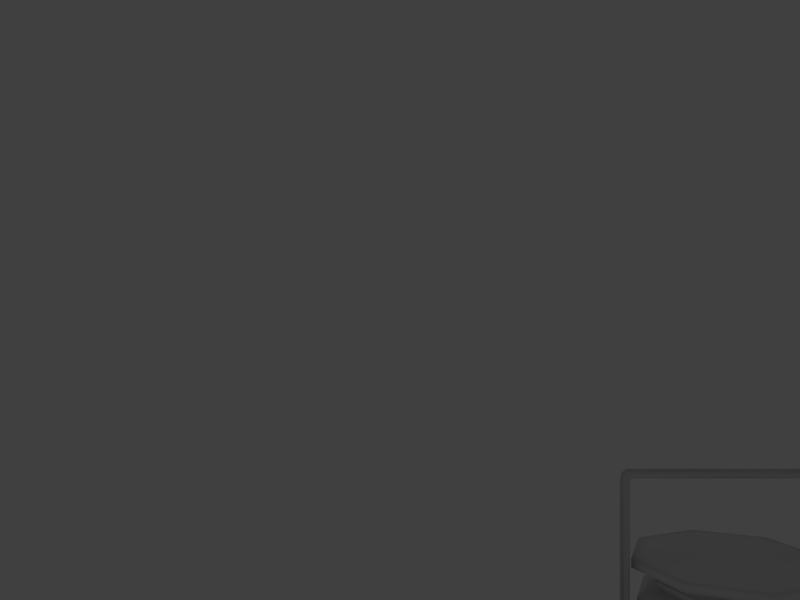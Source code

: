 # Source: v_lantern.blend  (saved by Blender 2.72.0; exported with 4.5.12 LTS)
import bpy
from mathutils import Matrix  # noqa: F401  (used for matrix-valued properties, if any)

bpy.ops.wm.read_factory_settings(use_empty=True)
scene = bpy.context.scene
scene.name = 'Hands_reference'

# ---- collections
col_collection_1 = bpy.data.collections.new('Collection 1'); scene.collection.children.link(col_collection_1)
col_collection_11 = bpy.data.collections.new('Collection 11'); scene.collection.children.link(col_collection_11)
col_collection_11.hide_render = True
col_collection_11.hide_viewport = True
col_collection_20 = bpy.data.collections.new('Collection 20'); scene.collection.children.link(col_collection_20)
col_collection_20.hide_render = True
col_collection_20.hide_viewport = True

# ---- materials (node trees are filled in below, after node groups)
mat_material = bpy.data.materials.new('Material')
mat_material.alpha_threshold = 0.0
mat_material.use_transparent_shadow = False
mat_material.preview_render_type = 'CUBE'
mat_material.roughness = 0.5
mat_material.line_color = (0.0, 0.0, 0.0, 1.0)

# ---- material node trees

# ---- world
world_world = bpy.data.worlds.new('World'); scene.world = world_world
world_world.color = (0.05088, 0.05088, 0.05088)
world_world.use_sun_shadow = False
world_world.sun_shadow_jitter_overblur = 0.0
world_world.cycles.sampling_method = 'MANUAL'
world_world.cycles.sample_map_resolution = 256

# ---- cameras
cam_camera_001 = bpy.data.cameras.new('Camera.001')
cam_camera_001.clip_end = 100.0
cam_camera_001.lens = 31.4
cam_camera_001.sensor_width = 32.0
cam_camera_001.sensor_height = 18.0
cam_camera_001.lens_unit = 'FOV'
cam_camera_001.dof.focus_distance = 0.0
cam_camera_001.dof.aperture_fstop = 128.0

# ---- lights
light_spot = bpy.data.lights.new('Spot', 'SPOT')
light_spot.transmission_factor = 0.0
light_spot.energy = 100.0
light_spot.shadow_buffer_clip_start = 0.5
light_spot.shadow_soft_size = 0.1
light_spot.shadow_maximum_resolution = 0.006
light_spot.use_absolute_resolution = True
light_spot.cycles.use_multiple_importance_sampling = False
light_lamp = bpy.data.lights.new('Lamp', 'POINT')
light_lamp.transmission_factor = 0.0
light_lamp.cutoff_distance = 30.0
light_lamp.energy = 100.0
light_lamp.shadow_buffer_clip_start = 1.001
light_lamp.shadow_soft_size = 0.1
light_lamp.shadow_maximum_resolution = 0.006
light_lamp.use_absolute_resolution = True
light_lamp.cycles.use_multiple_importance_sampling = False

# ---- meshes
me_v_lantern = bpy.data.meshes.new('v_lantern')
me_v_lantern.from_pydata([(3.652, -12.41, 4.402), (2.501, -12.46, 1.667), (7.83, 0.6497, 17.37), (7.464, -0.648, 17.37), (7.83, -0.648, 17.37), (7.464, 0.6497, 17.37), (7.663, 0.5172, 17.37), (7.663, -0.5122, 17.37), (7.83, 0.5172, 17.37), (7.83, -0.5122, 17.37), (7.83, 0.6497, 27.69), (7.464, -0.648, 27.69), (7.83, -0.648, 27.69), (7.464, 0.6497, 27.69), (7.663, 0.5172, 27.69), (7.663, -0.5122, 27.69), (7.83, 0.5172, 27.69), (7.83, -0.5122, 27.69), (7.717, 0.6497, 28.19), (7.458, -0.648, 27.89), (7.717, -0.648, 28.19), (7.458, 0.6497, 27.89), (7.599, 0.5172, 28.05), (7.599, -0.5122, 28.05), (7.717, 0.5172, 28.19), (7.717, -0.5122, 28.19), (7.315, 0.6497, 28.46), (7.315, -0.648, 28.03), (7.315, -0.648, 28.46), (7.315, 0.6497, 28.03), (7.315, 0.5172, 28.26), (7.315, -0.5122, 28.26), (7.315, 0.5172, 28.46), (7.315, -0.5122, 28.46), (6.475, 0.5969, 18.67), (6.475, -0.5969, 18.67), (6.475, -0.5969, 17.48), (6.475, 0.5969, 17.48), (7.448, 0.5969, 18.67), (7.448, -0.5969, 18.67), (7.448, -0.5969, 17.48), (7.448, 0.5969, 17.48), (6.751, -0.6294, -9.236), (7.406, -1.606, -9.961), (8.332, -1.606, -10.99), (8.986, -0.6294, -11.71), (8.986, 0.7514, -11.71), (8.332, 1.728, -10.99), (7.406, 1.728, -9.961), (6.751, 0.7514, -9.236), (8.425, -0.6294, -7.91), (9.079, -1.606, -8.635), (10.01, -1.606, -9.659), (10.66, -0.6294, -10.38), (10.66, 0.7514, -10.38), (10.01, 1.728, -9.659), (9.079, 1.728, -8.635), (8.425, 0.7514, -7.91), (8.262, -0.73, -7.73), (9.012, -1.849, -8.56), (10.07, -1.849, -9.734), (10.82, -0.73, -10.56), (10.82, 0.852, -10.56), (10.07, 1.971, -9.734), (9.012, 1.971, -8.56), (8.262, 0.852, -7.73), (8.662, -0.6543, -7.615), (9.34, -1.666, -8.365), (10.3, -1.666, -9.427), (10.98, -0.6543, -10.18), (10.98, 0.7763, -10.18), (10.3, 1.788, -9.427), (9.34, 1.788, -8.365), (8.662, 0.7763, -7.615), (9.727, -0.1268, -8.369), (9.905, -0.3924, -8.566), (10.16, -0.3924, -8.845), (10.33, -0.1268, -9.042), (10.33, 0.2488, -9.042), (10.16, 0.5145, -8.845), (9.905, 0.5145, -8.566), (9.727, 0.2488, -8.369), (4.582, -4.582, -3.391), (6.48, 5.544e-06, -3.391), (4.582, 4.582, -3.391), (4.582, -4.582, -4.407), (6.48, 5.544e-06, -4.407), (4.582, 4.582, -4.407), (5.05, -5.05, -4.407), (7.142, 6.001e-06, -4.407), (5.05, 5.05, -4.407), (4.583, -4.583, -4.999), (6.481, 5.564e-06, -4.999), (4.583, 4.583, -4.999), (3.091, -3.091, -5.321), (4.371, 4.155e-06, -5.321), (3.091, 3.091, -5.321), (3.091, -3.091, -5.795), (4.371, 4.155e-06, -5.795), (3.091, 3.091, -5.795), (3.56, -3.56, -6.709), (5.035, 4.618e-06, -6.709), (3.56, 3.56, -6.709), (3.56, -3.56, -7.521), (5.035, 4.618e-06, -7.521), (3.56, 3.56, -7.521), (7.348, -7.348, -11.02), (10.39, 8.373e-06, -11.02), (7.348, 7.348, -11.02), (5.441, 5.441, -8.643), (7.694, 6.478e-06, -8.643), (5.441, -5.441, -8.643), (7.51, -7.51, -11.02), (10.62, 8.526e-06, -11.02), (7.51, 7.51, -11.02), (7.51, -7.51, -11.26), (10.62, 8.526e-06, -11.26), (7.51, 7.51, -11.26), (7.32, -7.319, -11.26), (10.35, 8.335e-06, -11.26), (7.319, 7.32, -11.26), (7.32, -7.319, -14.71), (10.35, 8.335e-06, -14.71), (7.319, 7.32, -14.71), (8.153, -8.153, -15.58), (11.53, 9.157e-06, -15.58), (8.153, 8.153, -15.58), (8.153, -8.153, -16.25), (11.53, 9.157e-06, -16.25), (8.153, 8.153, -16.25), (6.219, 5.274e-06, -16.25), (4.215, -4.215, -3.391), (5.961, 5.186e-06, -3.391), (4.215, 4.215, -3.391), (5.73, -5.73, 13.36), (8.104, 6.721e-06, 13.36), (5.73, 5.73, 13.36), (5.73, -5.73, 13.53), (8.104, 6.721e-06, 13.53), (5.73, 5.73, 13.53), (5.063, -5.063, 14.04), (7.16, 6.083e-06, 14.04), (5.063, 5.063, 14.04), (5.063, -5.063, 16.55), (7.16, 6.083e-06, 16.55), (5.063, 5.063, 16.55), (4.78, -4.78, 19.09), (6.76, 5.819e-06, 19.09), (4.78, 4.78, 19.09), (4.304, -4.304, 19.41), (6.087, 5.357e-06, 19.41), (4.304, 4.304, 19.41), (3.713, -3.713, 19.41), (5.25, 4.799e-06, 19.41), (3.713, 3.713, 19.41), (3.713, -3.713, 19.55), (5.25, 4.799e-06, 19.55), (3.713, 3.713, 19.55), (3.449, -3.449, 19.55), (4.878, 4.538e-06, 19.55), (3.449, 3.449, 19.55), (3.449, -3.449, 20.05), (4.878, 4.538e-06, 20.05), (3.449, 3.449, 20.05), (3.833, -3.833, 20.05), (5.42, 4.916e-06, 20.05), (3.833, 3.833, 20.05), (3.833, -3.833, 20.41), (5.42, 4.916e-06, 20.41), (3.833, 3.833, 20.41), (3.21, -3.21, 21.39), (4.54, 4.337e-06, 21.39), (3.21, 3.21, 21.39), (5.076, -5.076, 21.39), (7.179, 6.123e-06, 21.39), (5.076, 5.076, 21.39), (5.076, -5.076, 22.03), (7.179, 6.123e-06, 22.03), (5.076, 5.076, 22.03), (4.341, -4.341, 22.03), (6.139, 5.436e-06, 22.03), (4.341, 4.341, 22.03), (1.593, -1.593, 22.44), (2.253, 3.925e-06, 22.44), (1.593, 1.593, 22.44), (4.123, -4.123, 13.36), (5.83, 5.017e-06, 13.36), (4.123, 4.123, 13.36), (5.219, -5.219, 10.1), (7.38, 6.135e-06, 10.1), (5.219, 5.219, 10.1), (5.219, -5.219, 10.49), (7.38, 6.135e-06, 10.49), (5.219, 5.219, 10.49), (4.993, -4.993, 10.74), (7.062, 5.93e-06, 10.74), (4.993, 4.993, 10.74), (4.993, -4.993, 11.28), (7.062, 5.93e-06, 11.28), (4.993, 4.993, 11.28), (4.057, -4.057, 12.17), (5.737, 5.102e-06, 12.17), (4.057, 4.057, 12.17), (5.062, -5.062, 10.1), (7.159, 5.977e-06, 10.1), (5.062, 5.062, 10.1), (5.134, -5.134, -2.007), (7.26, 6.099e-06, -2.007), (5.134, 5.134, -2.007), (4.261, -4.261, -2.935), (6.026, 5.241e-06, -2.935), (4.261, 4.261, -2.935), (4.139, -7.758, 4.177), (2.947, -7.814, 1.342), (8.869, -10.91, 4.298), (6.213, -11.03, -2.018), (2.549, -12.2, 7.131), (2.982, -7.541, 7.019), (6.292, -10.43, 10.63), (1.037, -12.73, 3.137), (1.578, -12.7, 4.422), (5.368, -3.856, 3.647), (4.128, -3.936, 0.2315), (3.699, -3.566, 7.267), (1.06, -12.6, 5.705), (4.801, 4.801, 16.94), (6.789, 5.838e-06, 16.94), (4.801, -4.801, 16.94), (3.093, 3.093, -5.799), (4.374, 4.157e-06, -5.799), (3.093, -3.093, -5.799), (4.265, 4.265, -2.931), (6.031, 5.245e-06, -2.931), (4.265, -4.265, -2.931), (5.067, 5.067, 9.322), (7.166, 5.985e-06, 9.322), (5.067, -5.067, 9.322), (3.828, 3.828, 20.41), (5.414, 4.912e-06, 20.41), (3.828, -3.828, 20.41), (-3.652, -12.41, 4.402), (-2.501, -12.46, 1.667), (0.0, -12.33, 0.5402), (-7.83, 0.6497, 17.37), (-7.464, -0.648, 17.37), (-7.83, -0.648, 17.37), (-7.464, 0.6497, 17.37), (-7.663, 0.5172, 17.37), (-7.663, -0.5122, 17.37), (-7.83, 0.5172, 17.37), (-7.83, -0.5122, 17.37), (-7.83, 0.6497, 27.69), (-7.464, -0.648, 27.69), (-7.83, -0.648, 27.69), (-7.464, 0.6497, 27.69), (-7.663, 0.5172, 27.69), (-7.663, -0.5122, 27.69), (-7.83, 0.5172, 27.69), (-7.83, -0.5122, 27.69), (-7.717, 0.6497, 28.19), (-7.458, -0.648, 27.89), (-7.717, -0.648, 28.19), (-7.458, 0.6497, 27.89), (-7.599, 0.5172, 28.05), (-7.599, -0.5122, 28.05), (-7.717, 0.5172, 28.19), (-7.717, -0.5122, 28.19), (-7.315, 0.6497, 28.46), (-7.315, -0.648, 28.03), (-7.315, -0.648, 28.46), (-7.315, 0.6497, 28.03), (-7.315, 0.5172, 28.26), (-7.315, -0.5122, 28.26), (-7.315, 0.5172, 28.46), (-7.315, -0.5122, 28.46), (-6.475, 0.5969, 18.67), (-6.475, -0.5969, 18.67), (-6.475, -0.5969, 17.48), (-6.475, 0.5969, 17.48), (-7.448, 0.5969, 18.67), (-7.448, -0.5969, 18.67), (-7.448, -0.5969, 17.48), (-7.448, 0.5969, 17.48), (-4.582, -4.582, -3.391), (-6.48, 5.544e-06, -3.391), (-4.582, 4.582, -3.391), (-4.582, -4.582, -4.407), (-6.48, 5.544e-06, -4.407), (-4.582, 4.582, -4.407), (-5.05, -5.05, -4.407), (-7.142, 6.001e-06, -4.407), (-5.05, 5.05, -4.407), (-4.583, -4.583, -4.999), (-6.481, 5.564e-06, -4.999), (-4.583, 4.583, -4.999), (-3.091, -3.091, -5.321), (-4.371, 4.155e-06, -5.321), (-3.091, 3.091, -5.321), (-3.091, -3.091, -5.795), (-4.371, 4.155e-06, -5.795), (-3.091, 3.091, -5.795), (-3.56, -3.56, -6.709), (-5.035, 4.618e-06, -6.709), (-3.56, 3.56, -6.709), (-3.56, -3.56, -7.521), (-5.035, 4.618e-06, -7.521), (-3.56, 3.56, -7.521), (-7.348, -7.348, -11.02), (-10.39, 8.373e-06, -11.02), (-7.348, 7.348, -11.02), (-5.441, 5.441, -8.643), (-7.694, 6.478e-06, -8.643), (-5.441, -5.441, -8.643), (-7.51, -7.51, -11.02), (-10.62, 8.526e-06, -11.02), (-7.51, 7.51, -11.02), (-7.51, -7.51, -11.26), (-10.62, 8.526e-06, -11.26), (-7.51, 7.51, -11.26), (-7.32, -7.319, -11.26), (-10.35, 8.335e-06, -11.26), (-7.319, 7.32, -11.26), (-7.32, -7.319, -14.71), (-10.35, 8.335e-06, -14.71), (-7.319, 7.32, -14.71), (-8.153, -8.153, -15.58), (-11.53, 9.157e-06, -15.58), (-8.153, 8.153, -15.58), (-8.153, -8.153, -16.25), (-11.53, 9.157e-06, -16.25), (-8.153, 8.153, -16.25), (-6.219, 5.274e-06, -16.25), (-4.215, -4.215, -3.391), (-5.961, 5.186e-06, -3.391), (-4.215, 4.215, -3.391), (-5.73, -5.73, 13.36), (-8.104, 6.721e-06, 13.36), (-5.73, 5.73, 13.36), (-5.73, -5.73, 13.53), (-8.104, 6.721e-06, 13.53), (-5.73, 5.73, 13.53), (-5.063, -5.063, 14.04), (-7.16, 6.083e-06, 14.04), (-5.063, 5.063, 14.04), (-5.063, -5.063, 16.55), (-7.16, 6.083e-06, 16.55), (-5.063, 5.063, 16.55), (-4.78, -4.78, 19.09), (-6.76, 5.819e-06, 19.09), (-4.78, 4.78, 19.09), (-4.304, -4.304, 19.41), (-6.087, 5.357e-06, 19.41), (-4.304, 4.304, 19.41), (-3.713, -3.713, 19.41), (-5.25, 4.799e-06, 19.41), (-3.713, 3.713, 19.41), (-3.713, -3.713, 19.55), (-5.25, 4.799e-06, 19.55), (-3.713, 3.713, 19.55), (-3.449, -3.449, 19.55), (-4.878, 4.538e-06, 19.55), (-3.449, 3.449, 19.55), (-3.449, -3.449, 20.05), (-4.878, 4.538e-06, 20.05), (-3.449, 3.449, 20.05), (-3.833, -3.833, 20.05), (-5.42, 4.916e-06, 20.05), (-3.833, 3.833, 20.05), (-3.833, -3.833, 20.41), (-5.42, 4.916e-06, 20.41), (-3.833, 3.833, 20.41), (-3.21, -3.21, 21.39), (-4.54, 4.337e-06, 21.39), (-3.21, 3.21, 21.39), (-5.076, -5.076, 21.39), (-7.179, 6.123e-06, 21.39), (-5.076, 5.076, 21.39), (-5.076, -5.076, 22.03), (-7.179, 6.123e-06, 22.03), (-5.076, 5.076, 22.03), (-4.341, -4.341, 22.03), (-6.139, 5.436e-06, 22.03), (-4.341, 4.341, 22.03), (-1.593, -1.593, 22.44), (-2.253, 3.925e-06, 22.44), (-1.593, 1.593, 22.44), (-4.123, -4.123, 13.36), (-5.83, 5.017e-06, 13.36), (-4.123, 4.123, 13.36), (-5.219, -5.219, 10.1), (-7.38, 6.135e-06, 10.1), (-5.219, 5.219, 10.1), (-5.219, -5.219, 10.49), (-7.38, 6.135e-06, 10.49), (-5.219, 5.219, 10.49), (-4.993, -4.993, 10.74), (-7.062, 5.93e-06, 10.74), (-4.993, 4.993, 10.74), (-4.993, -4.993, 11.28), (-7.062, 5.93e-06, 11.28), (-4.993, 4.993, 11.28), (-4.057, -4.057, 12.17), (-5.737, 5.102e-06, 12.17), (-4.057, 4.057, 12.17), (-5.062, -5.062, 10.1), (-7.159, 5.977e-06, 10.1), (-5.062, 5.062, 10.1), (-5.134, -5.134, -2.007), (-7.26, 6.099e-06, -2.007), (-5.134, 5.134, -2.007), (-4.261, -4.261, -2.935), (-6.026, 5.241e-06, -2.935), (-4.261, 4.261, -2.935), (-4.139, -7.758, 4.177), (-2.947, -7.814, 1.342), (0.0, -7.675, 0.1743), (-8.869, -10.91, 4.298), (-6.213, -11.03, -2.018), (0.0, -10.72, -4.618), (0.0, -11.96, 8.261), (-2.549, -12.2, 7.131), (0.0, -12.49, 6.235), (0.0, -7.29, 8.203), (0.0, -9.867, 13.27), (0.0, -12.66, 2.608), (-2.982, -7.541, 7.019), (-6.292, -10.43, 10.63), (-1.037, -12.73, 3.137), (-1.578, -12.7, 4.422), (-5.368, -3.856, 3.647), (-4.128, -3.936, 0.2315), (0.0, -3.76, -0.9786), (0.0, -3.237, 8.971), (-3.699, -3.566, 7.267), (-1.06, -12.6, 5.705), (0.0, -12.58, 4.421), (0.0, 6.48, -3.391), (0.0, -6.48, -3.391), (0.0, 6.48, -4.407), (0.0, -6.48, -4.407), (0.0, 7.142, -4.407), (0.0, -7.142, -4.407), (0.0, 6.481, -4.999), (0.0, -6.481, -4.999), (0.0, 4.371, -5.321), (0.0, -4.371, -5.321), (0.0, 4.371, -5.795), (0.0, -4.371, -5.795), (0.0, 5.035, -6.709), (0.0, -5.035, -6.709), (0.0, 5.035, -7.521), (0.0, -5.035, -7.521), (0.0, 10.39, -11.02), (0.0, -10.39, -11.02), (0.0, 7.694, -8.643), (0.0, -7.694, -8.643), (0.0, 10.62, -11.02), (0.0, -10.62, -11.02), (0.0, 10.62, -11.26), (0.0, -10.62, -11.26), (0.0, 10.35, -11.26), (0.0, -10.35, -11.26), (0.0, 10.35, -14.71), (0.0, -10.35, -14.71), (0.0, 11.53, -15.58), (0.0, -11.53, -15.58), (0.0, 11.53, -16.25), (0.0, -11.53, -16.25), (0.0, -1.099e-06, -16.25), (0.0, 5.961, -3.391), (0.0, -5.961, -3.391), (0.0, 8.104, 13.36), (0.0, -8.104, 13.36), (0.0, 8.104, 13.53), (0.0, -8.104, 13.53), (0.0, 7.16, 14.04), (0.0, -7.16, 14.04), (0.0, 7.16, 16.55), (0.0, -7.16, 16.55), (0.0, 6.76, 19.09), (0.0, -6.76, 19.09), (0.0, 6.087, 19.41), (0.0, -6.087, 19.41), (0.0, 5.25, 19.41), (0.0, -5.25, 19.41), (0.0, 5.25, 19.55), (0.0, -5.25, 19.55), (0.0, 4.878, 19.55), (0.0, -4.878, 19.55), (0.0, 4.878, 20.05), (0.0, -4.878, 20.05), (0.0, 5.42, 20.05), (0.0, -5.42, 20.05), (0.0, 5.42, 20.41), (0.0, -5.42, 20.41), (0.0, 4.54, 21.39), (0.0, -4.54, 21.39), (0.0, 7.179, 21.39), (0.0, -7.179, 21.39), (0.0, 7.179, 22.03), (0.0, -7.179, 22.03), (0.0, 6.139, 22.03), (0.0, -6.139, 22.03), (-3.384e-08, 2.253, 22.44), (-3.384e-08, -2.253, 22.44), (0.0, 5.83, 13.36), (0.0, -5.83, 13.36), (0.0, 7.38, 10.1), (0.0, -7.38, 10.1), (0.0, 7.38, 10.49), (0.0, -7.38, 10.49), (0.0, 7.062, 10.74), (0.0, -7.062, 10.74), (0.0, 7.062, 11.28), (0.0, -7.062, 11.28), (0.0, 5.737, 12.17), (0.0, -5.737, 12.17), (0.0, 7.159, 10.1), (0.0, -7.159, 10.1), (0.0, 1.177e-06, 12.15), (0.0, 7.26, -2.007), (0.0, -7.26, -2.007), (0.0, 6.026, -2.935), (0.0, -6.026, -2.935), (0.0, 0.5172, 28.26), (0.0, -0.5122, 28.26), (0.0, -0.5122, 28.46), (0.0, -0.648, 28.46), (0.0, -0.648, 28.03), (0.0, 0.5172, 28.46), (0.0, 0.6497, 28.46), (0.0, 0.6497, 28.03), (-4.801, 4.801, 16.94), (-6.789, 5.838e-06, 16.94), (-4.801, -4.801, 16.94), (0.0, 6.789, 16.94), (0.0, -6.789, 16.94), (0.0, 4.374, -5.799), (-3.093, 3.093, -5.799), (-4.374, 4.157e-06, -5.799), (-3.093, -3.093, -5.799), (0.0, -4.374, -5.799), (-4.265, 4.265, -2.931), (-6.031, 5.245e-06, -2.931), (-4.265, -4.265, -2.931), (0.0, -6.031, -2.931), (0.0, 6.031, -2.931), (-5.067, 5.067, 9.322), (-7.166, 5.985e-06, 9.322), (0.0, 7.166, 9.322), (-5.067, -5.067, 9.322), (0.0, -7.166, 9.322), (0.0, 5.414, 20.41), (-3.828, 3.828, 20.41), (-5.414, 4.912e-06, 20.41), (-3.828, -3.828, 20.41), (0.0, -5.414, 20.41)], [], [(90, 93, 442, 440), (1, 215, 214, 0), (3, 5, 6, 7), (21, 18, 10, 13), (23, 15, 14, 22), (24, 32, 30, 22), (27, 28, 527, 528), (438, 436, 84, 87), (25, 33, 28, 20), (188, 189, 192, 191), (26, 29, 531, 530), (32, 24, 18, 26), (29, 26, 18, 21), (509, 193, 190, 507), (210, 132, 133, 211), (29, 27, 528, 531), (7, 9, 4, 3), (40, 41, 38, 39), (191, 510, 508, 188), (506, 185, 134, 472), (130, 129, 128), (127, 124, 465, 467), (186, 187, 136, 135), (525, 526, 33, 31), (460, 120, 123, 462), (59, 58, 50, 51), (205, 517, 507, 190), (65, 64, 56, 57), (486, 155, 158, 488), (155, 486, 484, 152), (53, 54, 62, 61), (118, 115, 459, 461), (78, 79, 81), (187, 202, 515, 505), (198, 195, 196, 199), (466, 464, 126, 129), (228, 102, 448, 537), (89, 92, 93, 90), (438, 87, 90, 440), (86, 85, 88, 89), (90, 87, 86, 89), (232, 233, 209, 210), (148, 479, 481, 151), (88, 441, 443, 91), (88, 91, 92, 89), (446, 444, 96, 99), (461, 463, 121, 118), (125, 128, 129, 126), (456, 452, 108, 114), (94, 97, 98, 95), (118, 121, 122, 119), (518, 203, 188, 508), (150, 151, 154, 153), (229, 230, 100, 101), (451, 455, 111, 103), (123, 120, 119, 122), (107, 110, 111, 106), (181, 501, 503, 184), (108, 109, 110, 107), (489, 491, 166, 163), (23, 25, 17, 15), (552, 237, 169, 493), (498, 173, 176, 500), (104, 103, 111, 110), (210, 209, 131, 132), (453, 457, 112, 106), (92, 91, 94, 95), (467, 468, 130, 127), (82, 131, 470, 437), (154, 483, 485, 157), (199, 513, 515, 202), (52, 53, 61, 60), (116, 119, 120, 117), (96, 444, 442, 93), (171, 238, 237, 172), (1, 219, 424, 242), (198, 201, 200, 197), (458, 456, 114, 117), (116, 113, 112, 115), (129, 130, 468, 466), (131, 82, 83, 132), (524, 525, 31, 30), (135, 136, 139, 138), (545, 523, 209, 233), (20, 19, 11, 12), (127, 130, 128), (184, 183, 180, 181), (58, 59, 67, 66), (88, 85, 439, 441), (185, 200, 201, 186), (482, 149, 152, 484), (237, 238, 168, 169), (146, 147, 150, 149), (483, 154, 151, 481), (231, 211, 522, 546), (151, 150, 147, 148), (471, 136, 187, 505), (11, 19, 21, 13), (50, 58, 65, 57), (487, 160, 157, 485), (100, 230, 541, 449), (203, 204, 189, 188), (480, 146, 149, 482), (141, 140, 137, 138), (492, 490, 161, 164), (238, 239, 167, 168), (234, 205, 204, 235), (197, 514, 512, 194), (500, 176, 179, 502), (177, 176, 173, 174), (182, 504, 502, 179), (182, 179, 180, 183), (185, 186, 135, 134), (140, 476, 474, 137), (113, 114, 108, 107), (106, 112, 113, 107), (194, 512, 510, 191), (119, 116, 115, 118), (194, 195, 198, 197), (212, 221, 223, 217), (54, 55, 63, 62), (511, 196, 193, 509), (215, 213, 212, 214), (232, 210, 211, 231), (418, 415, 213, 215), (218, 217, 422, 423), (74, 75, 76), (530, 529, 32, 26), (178, 175, 497, 499), (549, 517, 205, 234), (242, 418, 215, 1), (91, 443, 445, 94), (117, 114, 113, 116), (115, 112, 457, 459), (190, 193, 192, 189), (162, 163, 166, 165), (97, 94, 445, 447), (22, 30, 31, 23), (19, 27, 29, 21), (131, 209, 523, 470), (138, 139, 142, 141), (17, 25, 20, 12), (230, 97, 447, 541), (99, 96, 95, 98), (105, 104, 110, 109), (475, 142, 139, 473), (137, 134, 135, 138), (55, 56, 64, 63), (133, 469, 522, 211), (192, 195, 194, 191), (423, 419, 216, 218), (85, 82, 437, 439), (526, 527, 28, 33), (78, 81, 74, 77), (139, 136, 471, 473), (153, 154, 157, 156), (59, 60, 68, 67), (159, 158, 155, 156), (196, 195, 192, 193), (149, 150, 153, 152), (84, 133, 132, 83), (161, 162, 165, 164), (153, 156, 155, 152), (174, 175, 178, 177), (60, 59, 51, 52), (134, 137, 474, 472), (105, 109, 454, 450), (24, 16, 10, 18), (133, 84, 436, 469), (93, 92, 95, 96), (157, 160, 159, 156), (551, 236, 203, 518), (513, 199, 196, 511), (82, 85, 86, 83), (432, 422, 217, 223), (222, 213, 415, 431), (213, 222, 221, 212), (219, 1, 0, 220), (419, 421, 224, 216), (220, 0, 216, 224), (220, 224, 421, 435), (216, 0, 214, 218), (79, 80, 81), (77, 74, 76), (219, 220, 435, 424), (460, 458, 117, 120), (60, 61, 69, 68), (174, 171, 172, 175), (146, 227, 226, 147), (69, 77, 76, 68), (455, 453, 106, 111), (202, 201, 198, 199), (66, 74, 81, 73), (214, 212, 217, 218), (200, 185, 506, 516), (478, 476, 140, 143), (128, 125, 124, 127), (64, 65, 73, 72), (67, 75, 74, 66), (63, 64, 72, 71), (178, 499, 501, 181), (173, 170, 171, 174), (175, 172, 495, 497), (200, 516, 514, 197), (68, 76, 75, 67), (452, 454, 109, 108), (99, 98, 229, 228), (99, 228, 537, 446), (98, 97, 230, 229), (87, 84, 83, 86), (228, 229, 101, 102), (207, 206, 233, 232), (521, 545, 233, 206), (208, 231, 546, 520), (207, 232, 231, 208), (203, 236, 235, 204), (202, 187, 186, 201), (2, 8, 6, 5), (30, 32, 529, 524), (255, 257, 249, 247), (28, 27, 19, 20), (258, 256, 248, 250), (556, 239, 170, 496), (170, 239, 238, 171), (494, 167, 239, 556), (143, 140, 141, 144), (145, 142, 475, 477), (144, 141, 142, 145), (227, 536, 478, 143), (226, 227, 143, 144), (225, 226, 144, 145), (145, 477, 535, 225), (463, 465, 124, 121), (121, 124, 125, 122), (123, 126, 464, 462), (100, 449, 451, 103), (448, 102, 105, 450), (104, 101, 100, 103), (105, 102, 101, 104), (208, 234, 235, 207), (520, 549, 234, 208), (521, 206, 236, 551), (31, 33, 25, 23), (15, 7, 6, 14), (16, 24, 22, 14), (13, 5, 3, 11), (12, 4, 9, 17), (16, 8, 2, 10), (10, 2, 5, 13), (3, 4, 12, 11), (40, 36, 37, 41), (40, 39, 35, 36), (34, 35, 39, 38), (37, 34, 38, 41), (181, 180, 177, 178), (180, 179, 176, 177), (496, 170, 173, 498), (236, 206, 207, 235), (77, 69, 70, 78), (79, 71, 72, 80), (80, 72, 73, 81), (78, 70, 71, 79), (70, 69, 61, 62), (71, 70, 62, 63), (73, 65, 58, 66), (54, 53, 45, 46), (51, 50, 42, 43), (50, 57, 49, 42), (47, 48, 56, 55), (48, 49, 57, 56), (43, 44, 52, 51), (46, 47, 55, 54), (44, 45, 53, 52), (480, 536, 227, 146), (147, 226, 225, 148), (148, 225, 535, 479), (172, 237, 552, 495), (158, 159, 162, 161), (160, 487, 489, 163), (162, 159, 160, 163), (490, 488, 158, 161), (169, 166, 491, 493), (169, 168, 165, 166), (168, 167, 164, 165), (167, 494, 492, 164), (122, 125, 126, 123), (204, 205, 190, 189), (291, 440, 442, 294), (241, 240, 416, 417), (244, 248, 247, 246), (254, 251, 259, 262), (264, 263, 255, 256), (265, 263, 271, 273), (528, 527, 269, 268), (438, 288, 285, 436), (266, 261, 269, 274), (389, 392, 393, 390), (267, 530, 531, 270), (273, 267, 259, 265), (262, 259, 267, 270), (509, 507, 391, 394), (411, 412, 334, 333), (270, 531, 528, 268), (244, 245, 250, 248), (281, 280, 279, 282), (392, 389, 508, 510), (506, 472, 335, 386), (331, 329, 330), (328, 467, 465, 325), (387, 336, 337, 388), (272, 274, 526, 525), (460, 462, 324, 321), (406, 391, 507, 517), (486, 488, 359, 356), (356, 353, 484, 486), (319, 461, 459, 316), (388, 505, 515, 403), (399, 400, 397, 396), (466, 330, 327, 464), (538, 537, 448, 303), (290, 291, 294, 293), (438, 440, 291, 288), (287, 290, 289, 286), (291, 290, 287, 288), (543, 411, 410, 544), (349, 352, 481, 479), (289, 292, 443, 441), (289, 290, 293, 292), (446, 300, 297, 444), (461, 319, 322, 463), (326, 327, 330, 329), (456, 315, 309, 452), (295, 296, 299, 298), (319, 320, 323, 322), (518, 508, 389, 404), (351, 354, 355, 352), (539, 302, 301, 540), (451, 304, 312, 455), (324, 323, 320, 321), (308, 307, 312, 311), (382, 385, 503, 501), (309, 308, 311, 310), (489, 364, 367, 491), (256, 258, 266, 264), (552, 493, 370, 553), (498, 500, 377, 374), (305, 311, 312, 304), (411, 333, 332, 410), (453, 307, 313, 457), (293, 296, 295, 292), (467, 328, 331, 468), (283, 437, 470, 332), (355, 358, 485, 483), (400, 403, 515, 513), (317, 318, 321, 320), (297, 294, 442, 444), (372, 373, 553, 554), (241, 242, 424, 427), (399, 398, 401, 402), (458, 318, 315, 456), (317, 316, 313, 314), (330, 466, 468, 331), (332, 333, 284, 283), (524, 271, 272, 525), (336, 339, 340, 337), (545, 544, 410, 523), (253, 252, 260, 261), (328, 329, 331), (385, 382, 381, 384), (289, 441, 439, 286), (386, 387, 402, 401), (482, 484, 353, 350), (553, 370, 369, 554), (347, 350, 351, 348), (483, 481, 352, 355), (542, 546, 522, 412), (352, 349, 348, 351), (471, 505, 388, 337), (252, 254, 262, 260), (487, 485, 358, 361), (301, 449, 541, 540), (404, 389, 390, 405), (480, 482, 350, 347), (342, 339, 338, 341), (492, 365, 362, 490), (554, 369, 368, 555), (547, 548, 405, 406), (398, 395, 512, 514), (500, 502, 380, 377), (378, 375, 374, 377), (184, 503, 385, 183), (383, 380, 502, 504), (383, 384, 381, 380), (386, 335, 336, 387), (341, 338, 474, 476), (314, 308, 309, 315), (182, 384, 383, 504), (307, 308, 314, 313), (395, 392, 510, 512), (320, 319, 316, 317), (395, 398, 399, 396), (413, 425, 433, 429), (511, 509, 394, 397), (417, 416, 413, 414), (543, 542, 412, 411), (418, 417, 414, 415), (426, 423, 422, 425), (530, 267, 273, 529), (379, 499, 497, 376), (549, 547, 406, 517), (242, 241, 417, 418), (292, 295, 445, 443), (318, 317, 314, 315), (316, 459, 457, 313), (391, 390, 393, 394), (363, 366, 367, 364), (298, 447, 445, 295), (263, 264, 272, 271), (260, 262, 270, 268), (332, 470, 523, 410), (339, 342, 343, 340), (258, 253, 261, 266), (540, 541, 447, 298), (300, 299, 296, 297), (306, 310, 311, 305), (9, 7, 15, 17), (475, 473, 340, 343), (338, 339, 336, 335), (334, 412, 522, 469), (393, 392, 395, 396), (423, 426, 420, 419), (286, 439, 437, 283), (526, 274, 269, 527), (340, 473, 471, 337), (354, 357, 358, 355), (360, 357, 356, 359), (397, 394, 393, 396), (350, 353, 354, 351), (285, 284, 333, 334), (362, 365, 366, 363), (354, 353, 356, 357), (375, 378, 379, 376), (183, 385, 384, 182), (335, 472, 474, 338), (306, 450, 454, 310), (265, 259, 251, 257), (334, 469, 436, 285), (294, 297, 296, 293), (358, 357, 360, 361), (551, 518, 404, 550), (513, 511, 397, 400), (283, 284, 287, 286), (432, 433, 425, 422), (430, 431, 415, 414), (414, 413, 429, 430), (427, 428, 240, 241), (419, 420, 434, 421), (428, 434, 420, 240), (428, 435, 421, 434), (420, 426, 416, 240), (427, 424, 435, 428), (460, 321, 318, 458), (375, 376, 373, 372), (347, 348, 533, 534), (455, 312, 307, 453), (403, 400, 399, 402), (416, 426, 425, 413), (401, 516, 506, 386), (478, 344, 341, 476), (329, 328, 325, 326), (379, 382, 501, 499), (374, 375, 372, 371), (376, 497, 495, 373), (401, 398, 514, 516), (452, 309, 310, 454), (300, 538, 539, 299), (300, 446, 537, 538), (299, 539, 540, 298), (288, 287, 284, 285), (538, 303, 302, 539), (408, 543, 544, 407), (521, 407, 544, 545), (409, 520, 546, 542), (408, 409, 542, 543), (404, 405, 548, 550), (403, 402, 387, 388), (243, 246, 247, 249), (6, 8, 16, 14), (524, 529, 273, 271), (261, 260, 268, 269), (556, 496, 371, 555), (371, 372, 554, 555), (494, 556, 555, 368), (344, 345, 342, 341), (346, 477, 475, 343), (345, 346, 343, 342), (534, 344, 478, 536), (533, 345, 344, 534), (532, 346, 345, 533), (346, 532, 535, 477), (463, 322, 325, 465), (322, 323, 326, 325), (324, 462, 464, 327), (301, 304, 451, 449), (448, 450, 306, 303), (305, 304, 301, 302), (306, 305, 302, 303), (409, 408, 548, 547), (520, 409, 547, 549), (521, 551, 550, 407), (264, 266, 274, 272), (256, 255, 247, 248), (257, 255, 263, 265), (254, 252, 244, 246), (253, 258, 250, 245), (257, 251, 243, 249), (251, 254, 246, 243), (252, 253, 245, 244), (281, 282, 278, 277), (281, 277, 276, 280), (275, 279, 280, 276), (278, 282, 279, 275), (382, 379, 378, 381), (381, 378, 377, 380), (496, 498, 374, 371), (550, 548, 408, 407), (480, 347, 534, 536), (348, 349, 532, 533), (349, 479, 535, 532), (373, 495, 552, 553), (359, 362, 363, 360), (361, 364, 489, 487), (363, 364, 361, 360), (490, 362, 359, 488), (370, 493, 491, 367), (370, 367, 366, 369), (369, 366, 365, 368), (368, 365, 492, 494), (323, 324, 327, 326), (405, 390, 391, 406)])
me_v_lantern.polygons.foreach_set('use_smooth', [True] * 540)
_uv = me_v_lantern.uv_layers.new(name='UVMap')
_uv.uv.foreach_set('vector', [0.2408, 0.2718, 0.2408, 0.2577, 0.3007, 0.2577, 0.3007, 0.2718, 0.6966, 0.683, 0.8183, 0.6339, 0.8183, 0.8041, 0.6972, 0.7534, 0.3732, 0.02243, 0.5784, 0.02243, 0.5577, 0.04597, 0.3899, 0.04597, 0.9746, 0.2824, 0.9636, 0.2855, 0.9636, 0.273, 0.9746, 0.2755, 0.9261, 0.2834, 0.9261, 0.2731, 0.9545, 0.2735, 0.9545, 0.2842, 0.9592, 0.2855, 0.9592, 0.2956, 0.9545, 0.2939, 0.9545, 0.2842, 0.9061, 0.289, 0.9166, 0.295, 0.9166, 0.4804, 0.9061, 0.4804, 0.3007, 0.2814, 0.3007, 0.2962, 0.2408, 0.2962, 0.2408, 0.2814, 0.9214, 0.2847, 0.9214, 0.295, 0.9166, 0.295, 0.9166, 0.2849, 0.1095, 0.5067, 0.1788, 0.5067, 0.1788, 0.5129, 0.1095, 0.5129, 0.9636, 0.2956, 0.9746, 0.2896, 0.9746, 0.4801, 0.9636, 0.4801, 0.9592, 0.2956, 0.9592, 0.2855, 0.9636, 0.2855, 0.9636, 0.2956, 0.9746, 0.2896, 0.9636, 0.2956, 0.9636, 0.2855, 0.9746, 0.2824, 0.3007, 0.5129, 0.2408, 0.5129, 0.2408, 0.5067, 0.3007, 0.5067, 0.1788, 0.3111, 0.1788, 0.3041, 0.2408, 0.3041, 0.2408, 0.3111, 0.5403, 0.1135, 0.5403, 0.1338, 0.4817, 0.1338, 0.4817, 0.1135, 0.3899, 0.04597, 0.3899, 0.07629, 0.3732, 0.07629, 0.3732, 0.02243, 0.0304, 0.9582, 0.0304, 0.9239, 0.06559, 0.9243, 0.06405, 0.9585, 0.1095, 0.5129, 0.04127, 0.5129, 0.04127, 0.5067, 0.1095, 0.5067, 0.04127, 0.5692, 0.1095, 0.5692, 0.1095, 0.6035, 0.04127, 0.6035, 0.813, 0.4283, 0.8552, 0.3698, 0.8552, 0.4458, 0.1095, 0.01153, 0.1095, 0.02307, 0.04127, 0.02384, 0.04127, 0.01153, 0.1788, 0.5692, 0.2408, 0.5692, 0.2408, 0.6035, 0.1788, 0.6035, 0.9261, 0.4804, 0.9214, 0.4804, 0.9214, 0.295, 0.9261, 0.2932, 0.3007, 0.0804, 0.2408, 0.0804, 0.2408, 0.03923, 0.3007, 0.03923, 0.6683, 0.06735, 0.6104, 0.06735, 0.6104, 0.0495, 0.6683, 0.0516, 0.2408, 0.5035, 0.3007, 0.5035, 0.3007, 0.5067, 0.2408, 0.5067, 0.6683, 0.06731, 0.7356, 0.06731, 0.7356, 0.0518, 0.6683, 0.0518, 0.04127, 0.717, 0.1095, 0.717, 0.1095, 0.7232, 0.04127, 0.7234, 0.1095, 0.717, 0.04127, 0.717, 0.04127, 0.715, 0.1095, 0.715, 0.803, 0.0516, 0.8616, 0.05371, 0.8616, 0.06735, 0.803, 0.06735, 0.1095, 0.0804, 0.1095, 0.08425, 0.04127, 0.08425, 0.04127, 0.0804, 0.7383, 0.1715, 0.7507, 0.1838, 0.7385, 0.2135, 0.2408, 0.5692, 0.2408, 0.5516, 0.3007, 0.5516, 0.3007, 0.5692, 0.1788, 0.5275, 0.1788, 0.5186, 0.2408, 0.5186, 0.2408, 0.5275, 0.3007, 0.01153, 0.3007, 0.0223, 0.2408, 0.02307, 0.2408, 0.01153, 0.2408, 0.2098, 0.2408, 0.193, 0.3007, 0.193, 0.3007, 0.2098, 0.1788, 0.2718, 0.1788, 0.2577, 0.2408, 0.2577, 0.2408, 0.2718, 0.3007, 0.2814, 0.2408, 0.2814, 0.2408, 0.2718, 0.3007, 0.2718, 0.1788, 0.2814, 0.1095, 0.2814, 0.1095, 0.2718, 0.1788, 0.2718, 0.2408, 0.2718, 0.2408, 0.2814, 0.1788, 0.2814, 0.1788, 0.2718, 0.1788, 0.3218, 0.1095, 0.3218, 0.1095, 0.3111, 0.1788, 0.3111, 0.2408, 0.6858, 0.3007, 0.6858, 0.3007, 0.7041, 0.2408, 0.7041, 0.1095, 0.2718, 0.04127, 0.2718, 0.04127, 0.2577, 0.1095, 0.2577, 0.1095, 0.2718, 0.1095, 0.2577, 0.1788, 0.2577, 0.1788, 0.2718, 0.3007, 0.2148, 0.3007, 0.2238, 0.2408, 0.2238, 0.2408, 0.2148, 0.04127, 0.0804, 0.04127, 0.03923, 0.1095, 0.03923, 0.1095, 0.0804, 0.1788, 0.02307, 0.1788, 0.01153, 0.2408, 0.01153, 0.2408, 0.02307, 0.3007, 0.08797, 0.3007, 0.09102, 0.2408, 0.09102, 0.2408, 0.08797, 0.1095, 0.2238, 0.1095, 0.2148, 0.1788, 0.2148, 0.1788, 0.2238, 0.1095, 0.0804, 0.1095, 0.03923, 0.1788, 0.03923, 0.1788, 0.0804, 0.04127, 0.5035, 0.1095, 0.5035, 0.1095, 0.5067, 0.04127, 0.5067, 0.1788, 0.7041, 0.2408, 0.7041, 0.2408, 0.715, 0.1788, 0.715, 0.1788, 0.2098, 0.1095, 0.2098, 0.1095, 0.193, 0.1788, 0.193, 0.04127, 0.1839, 0.04127, 0.1377, 0.1095, 0.1377, 0.1095, 0.1839, 0.2408, 0.03923, 0.2408, 0.0804, 0.1788, 0.0804, 0.1788, 0.03923, 0.1788, 0.09102, 0.1788, 0.1377, 0.1095, 0.1377, 0.1095, 0.09102, 0.6082, 0.3893, 0.5413, 0.4562, 0.5113, 0.3837, 0.5357, 0.3593, 0.2408, 0.09102, 0.2408, 0.1377, 0.1788, 0.1377, 0.1788, 0.09102, 0.3007, 0.7279, 0.3007, 0.739, 0.2408, 0.7395, 0.2408, 0.7279, 0.9261, 0.2834, 0.9214, 0.2847, 0.9214, 0.2725, 0.9261, 0.2731, 0.3007, 0.749, 0.2408, 0.749, 0.2408, 0.7432, 0.3007, 0.7429, 0.04127, 0.7806, 0.1095, 0.7841, 0.1095, 0.7979, 0.04127, 0.7979, 0.1788, 0.1839, 0.1095, 0.1839, 0.1095, 0.1377, 0.1788, 0.1377, 0.1788, 0.3111, 0.1095, 0.3111, 0.1095, 0.3041, 0.1788, 0.3041, 0.04127, 0.09102, 0.04127, 0.08797, 0.1095, 0.08797, 0.1095, 0.09102, 0.1788, 0.2577, 0.1095, 0.2577, 0.1095, 0.2238, 0.1788, 0.2238, 0.7255, 0.4996, 0.7635, 0.4078, 0.813, 0.4283, 0.8015, 0.4996, 0.1095, 0.2962, 0.1095, 0.3041, 0.04127, 0.3041, 0.04127, 0.2962, 0.2408, 0.715, 0.3007, 0.715, 0.3007, 0.717, 0.2408, 0.717, 0.2408, 0.5275, 0.3007, 0.5275, 0.3007, 0.5516, 0.2408, 0.5516, 0.7356, 0.0516, 0.803, 0.0516, 0.803, 0.06735, 0.7356, 0.06735, 0.1788, 0.08425, 0.1788, 0.0804, 0.2408, 0.0804, 0.2408, 0.08425, 0.2408, 0.2238, 0.3007, 0.2238, 0.3007, 0.2577, 0.2408, 0.2577, 0.1788, 0.763, 0.1788, 0.749, 0.2408, 0.749, 0.2408, 0.763, 0.6966, 0.683, 0.6511, 0.7018, 0.6333, 0.6807, 0.6525, 0.6344, 0.1788, 0.5275, 0.1788, 0.5514, 0.1095, 0.5519, 0.1095, 0.5275, 0.3007, 0.08425, 0.3007, 0.08797, 0.2408, 0.08797, 0.2408, 0.08425, 0.1788, 0.08425, 0.1788, 0.08797, 0.1095, 0.08797, 0.1095, 0.08425, 0.8552, 0.3698, 0.813, 0.4283, 0.7635, 0.4078, 0.8015, 0.3161, 0.1095, 0.3041, 0.1095, 0.2962, 0.1788, 0.2962, 0.1788, 0.3041, 0.9545, 0.4801, 0.9261, 0.4804, 0.9261, 0.2932, 0.9545, 0.2939, 0.1788, 0.6035, 0.2408, 0.6035, 0.2408, 0.606, 0.1788, 0.606, 0.04127, 0.3218, 0.04127, 0.3111, 0.1095, 0.3111, 0.1095, 0.3218, 0.9166, 0.2849, 0.9061, 0.2819, 0.9061, 0.2751, 0.9166, 0.2726, 0.8015, 0.4996, 0.813, 0.4283, 0.8552, 0.4458, 0.5357, 0.3593, 0.5357, 0.3248, 0.6082, 0.2947, 0.6082, 0.3893, 0.6903, 0.2823, 0.64, 0.232, 0.6634, 0.2201, 0.7014, 0.2611, 0.1095, 0.2718, 0.1095, 0.2814, 0.04127, 0.2814, 0.04127, 0.2718, 0.1095, 0.5692, 0.1095, 0.5519, 0.1788, 0.5514, 0.1788, 0.5692, 0.04127, 0.7041, 0.1095, 0.7041, 0.1095, 0.715, 0.04127, 0.715, 0.2408, 0.749, 0.1788, 0.749, 0.1788, 0.7429, 0.2408, 0.7432, 0.1095, 0.6858, 0.1788, 0.6858, 0.1788, 0.7041, 0.1095, 0.7041, 0.3007, 0.715, 0.2408, 0.715, 0.2408, 0.7041, 0.3007, 0.7041, 0.2408, 0.3218, 0.2408, 0.3111, 0.3007, 0.3111, 0.3007, 0.3218, 0.2408, 0.7041, 0.1788, 0.7041, 0.1788, 0.6858, 0.2408, 0.6858, 0.3007, 0.6035, 0.2408, 0.6035, 0.2408, 0.5692, 0.3007, 0.5692, 0.5435, 0.1338, 0.5419, 0.1338, 0.5419, 0.1135, 0.5435, 0.1135, 0.6104, 0.0518, 0.6104, 0.06731, 0.6683, 0.06731, 0.6683, 0.0518, 0.3007, 0.7237, 0.2408, 0.7231, 0.2408, 0.717, 0.3007, 0.717, 0.1095, 0.193, 0.1095, 0.2098, 0.04127, 0.2098, 0.04127, 0.193, 0.1095, 0.5035, 0.1788, 0.5035, 0.1788, 0.5067, 0.1095, 0.5067, 0.04127, 0.6858, 0.1095, 0.6858, 0.1095, 0.7041, 0.04127, 0.7041, 0.1788, 0.6285, 0.1095, 0.6285, 0.1095, 0.606, 0.1788, 0.606, 0.04127, 0.7393, 0.04127, 0.7285, 0.1095, 0.7273, 0.1095, 0.7391, 0.1788, 0.749, 0.1095, 0.749, 0.1095, 0.7429, 0.1788, 0.7429, 0.2408, 0.4179, 0.2408, 0.5035, 0.1788, 0.5035, 0.1788, 0.4179, 0.1095, 0.5275, 0.04127, 0.5275, 0.04127, 0.5186, 0.1095, 0.5186, 0.4387, 0.2085, 0.5493, 0.2085, 0.5413, 0.2279, 0.4467, 0.2279, 0.1788, 0.7979, 0.1095, 0.7979, 0.1095, 0.7841, 0.1788, 0.7828, 0.5113, 0.3004, 0.4767, 0.3003, 0.4467, 0.2279, 0.5413, 0.2279, 0.5113, 0.3004, 0.5413, 0.2279, 0.6082, 0.2947, 0.5357, 0.3248, 0.1095, 0.5692, 0.1788, 0.5692, 0.1788, 0.6035, 0.1095, 0.6035, 0.1095, 0.6285, 0.04127, 0.6285, 0.04127, 0.606, 0.1095, 0.606, 0.1788, 0.08797, 0.2408, 0.08797, 0.2408, 0.09102, 0.1788, 0.09102, 0.1095, 0.09102, 0.1095, 0.08797, 0.1788, 0.08797, 0.1788, 0.09102, 0.1095, 0.5186, 0.04127, 0.5186, 0.04127, 0.5129, 0.1095, 0.5129, 0.1788, 0.0804, 0.1788, 0.08425, 0.1095, 0.08425, 0.1095, 0.0804, 0.1095, 0.5186, 0.1788, 0.5186, 0.1788, 0.5275, 0.1095, 0.5275, 0.2163, 0.912, 0.2163, 0.9757, 0.2583, 0.9757, 0.2666, 0.912, 0.8616, 0.0518, 0.803, 0.0518, 0.803, 0.06731, 0.8616, 0.06731, 0.3007, 0.5186, 0.2408, 0.5186, 0.2408, 0.5129, 0.3007, 0.5129, 0.1244, 0.8411, 0.1511, 0.912, 0.2163, 0.912, 0.2163, 0.8411, 0.1788, 0.3218, 0.1788, 0.3111, 0.2408, 0.3111, 0.2408, 0.3218, 0.03943, 0.8411, 0.09679, 0.912, 0.1511, 0.912, 0.1244, 0.8411, 0.3069, 0.8411, 0.2666, 0.912, 0.3156, 0.912, 0.3689, 0.8411, 0.7212, 0.2136, 0.7088, 0.2014, 0.7087, 0.184, 0.9636, 0.4801, 0.9592, 0.4801, 0.9592, 0.2956, 0.9636, 0.2956, 0.2408, 0.7979, 0.2408, 0.7837, 0.3007, 0.7806, 0.3007, 0.7979, 0.3007, 0.4179, 0.3007, 0.5035, 0.2408, 0.5035, 0.2408, 0.4179, 0.6525, 0.6344, 0.7027, 0.5136, 0.8183, 0.6339, 0.6966, 0.683, 0.1095, 0.2577, 0.04127, 0.2577, 0.04127, 0.2238, 0.1095, 0.2238, 0.2408, 0.08425, 0.2408, 0.08797, 0.1788, 0.08797, 0.1788, 0.08425, 0.1095, 0.08425, 0.1095, 0.08797, 0.04127, 0.08797, 0.04127, 0.08425, 0.2408, 0.5067, 0.2408, 0.5129, 0.1788, 0.5129, 0.1788, 0.5067, 0.1788, 0.7282, 0.2408, 0.7279, 0.2408, 0.7395, 0.1788, 0.7393, 0.1095, 0.2148, 0.1095, 0.2238, 0.04127, 0.2238, 0.04127, 0.2148, 0.9545, 0.2842, 0.9545, 0.2939, 0.9261, 0.2932, 0.9261, 0.2834, 0.5419, 0.1338, 0.5403, 0.1338, 0.5403, 0.1135, 0.5419, 0.1135, 0.1095, 0.3041, 0.1095, 0.3111, 0.04127, 0.3111, 0.04127, 0.3041, 0.1788, 0.606, 0.2408, 0.606, 0.2408, 0.6285, 0.1788, 0.6285, 0.9214, 0.2725, 0.9214, 0.2847, 0.9166, 0.2849, 0.9166, 0.2726, 0.1095, 0.2098, 0.1095, 0.2148, 0.04127, 0.2148, 0.04127, 0.2098, 0.2408, 0.2148, 0.2408, 0.2238, 0.1788, 0.2238, 0.1788, 0.2148, 0.2408, 0.1839, 0.1788, 0.1839, 0.1788, 0.1377, 0.2408, 0.1377, 0.3007, 0.6285, 0.2408, 0.6285, 0.2408, 0.606, 0.3007, 0.606, 0.1095, 0.606, 0.1095, 0.6035, 0.1788, 0.6035, 0.1788, 0.606, 0.803, 0.0518, 0.7356, 0.0518, 0.7356, 0.06731, 0.803, 0.06731, 0.2408, 0.3041, 0.3007, 0.3041, 0.3007, 0.3111, 0.2408, 0.3111, 0.1788, 0.5129, 0.1788, 0.5186, 0.1095, 0.5186, 0.1095, 0.5129, 0.5307, 0.9281, 0.581, 0.8068, 0.6482, 0.8039, 0.6992, 0.9247, 0.1095, 0.2814, 0.1095, 0.2962, 0.04127, 0.2962, 0.04127, 0.2814, 0.9214, 0.4804, 0.9166, 0.4804, 0.9166, 0.295, 0.9214, 0.295, 0.7383, 0.1715, 0.7385, 0.2135, 0.7212, 0.2136, 0.7209, 0.1717, 0.2408, 0.606, 0.2408, 0.6035, 0.3007, 0.6035, 0.3007, 0.606, 0.1788, 0.715, 0.2408, 0.715, 0.2408, 0.717, 0.1788, 0.717, 0.6384, 0.2281, 0.6384, 0.1571, 0.6633, 0.1651, 0.6634, 0.2201, 0.1788, 0.7237, 0.1095, 0.7232, 0.1095, 0.717, 0.1788, 0.717, 0.2408, 0.5186, 0.1788, 0.5186, 0.1788, 0.5129, 0.2408, 0.5129, 0.1095, 0.7041, 0.1788, 0.7041, 0.1788, 0.715, 0.1095, 0.715, 0.2408, 0.2962, 0.2408, 0.3041, 0.1788, 0.3041, 0.1788, 0.2962, 0.1095, 0.7273, 0.1788, 0.7282, 0.1788, 0.7393, 0.1095, 0.7391, 0.1788, 0.715, 0.1788, 0.717, 0.1095, 0.717, 0.1095, 0.715, 0.1788, 0.7828, 0.2408, 0.7837, 0.2408, 0.7979, 0.1788, 0.7979, 0.7356, 0.06735, 0.6683, 0.06735, 0.6683, 0.0516, 0.7356, 0.0516, 0.1095, 0.6035, 0.1095, 0.606, 0.04127, 0.606, 0.04127, 0.6035, 0.2408, 0.1839, 0.2408, 0.1377, 0.3007, 0.1377, 0.3007, 0.1839, 0.9592, 0.2855, 0.9592, 0.2729, 0.9636, 0.273, 0.9636, 0.2855, 0.2408, 0.3041, 0.2408, 0.2962, 0.3007, 0.2962, 0.3007, 0.3041, 0.2408, 0.2577, 0.1788, 0.2577, 0.1788, 0.2238, 0.2408, 0.2238, 0.2408, 0.717, 0.2408, 0.7231, 0.1788, 0.7237, 0.1788, 0.717, 0.04127, 0.4179, 0.1095, 0.4179, 0.1095, 0.5035, 0.04127, 0.5035, 0.3007, 0.5275, 0.2408, 0.5275, 0.2408, 0.5186, 0.3007, 0.5186, 0.1095, 0.2962, 0.1095, 0.2814, 0.1788, 0.2814, 0.1788, 0.2962, 0.3139, 0.9757, 0.3156, 0.912, 0.2666, 0.912, 0.2583, 0.9757, 0.1582, 0.9757, 0.1511, 0.912, 0.09679, 0.912, 0.09719, 0.9757, 0.1511, 0.912, 0.1582, 0.9757, 0.2163, 0.9757, 0.2163, 0.912, 0.6511, 0.7018, 0.6966, 0.683, 0.6972, 0.7534, 0.6514, 0.7345, 0.581, 0.8068, 0.6003, 0.7603, 0.6286, 0.758, 0.6482, 0.8039, 0.6514, 0.7345, 0.6972, 0.7534, 0.6482, 0.8039, 0.6286, 0.758, 0.6514, 0.7345, 0.6286, 0.758, 0.6003, 0.7603, 0.6168, 0.7204, 0.6482, 0.8039, 0.6972, 0.7534, 0.8183, 0.8041, 0.6992, 0.9247, 0.7507, 0.1838, 0.7508, 0.2011, 0.7385, 0.2135, 0.7209, 0.1717, 0.7212, 0.2136, 0.7087, 0.184, 0.6511, 0.7018, 0.6514, 0.7345, 0.6168, 0.7204, 0.6333, 0.6807, 0.3007, 0.0804, 0.3007, 0.08425, 0.2408, 0.08425, 0.2408, 0.0804, 0.64, 0.1532, 0.6903, 0.1029, 0.7022, 0.1263, 0.6633, 0.1651, 0.1788, 0.7828, 0.1788, 0.763, 0.2408, 0.763, 0.2408, 0.7837, 0.1095, 0.6858, 0.1095, 0.6602, 0.1788, 0.6602, 0.1788, 0.6858, 0.7022, 0.1263, 0.7209, 0.1717, 0.7087, 0.184, 0.6633, 0.1651, 0.04127, 0.1377, 0.04127, 0.09102, 0.1095, 0.09102, 0.1095, 0.1377, 0.2408, 0.5516, 0.1788, 0.5514, 0.1788, 0.5275, 0.2408, 0.5275, 0.7014, 0.2611, 0.7212, 0.2136, 0.7385, 0.2135, 0.756, 0.2559, 0.2163, 0.8411, 0.2163, 0.912, 0.2666, 0.912, 0.3069, 0.8411, 0.1095, 0.5519, 0.1095, 0.5692, 0.04127, 0.5692, 0.04127, 0.5516, 0.04127, 0.6567, 0.04127, 0.6285, 0.1095, 0.6285, 0.1095, 0.6567, 0.1788, 0.01153, 0.1788, 0.02307, 0.1095, 0.02307, 0.1095, 0.01153, 0.8194, 0.232, 0.7692, 0.2822, 0.756, 0.2559, 0.7961, 0.22, 0.6634, 0.2201, 0.7088, 0.2014, 0.7212, 0.2136, 0.7014, 0.2611, 0.821, 0.157, 0.821, 0.2281, 0.7961, 0.22, 0.7961, 0.165, 0.6275, 0.3973, 0.5493, 0.4755, 0.5413, 0.4562, 0.6082, 0.3893, 0.1095, 0.7841, 0.1095, 0.763, 0.1788, 0.763, 0.1788, 0.7828, 0.2408, 0.7837, 0.2408, 0.763, 0.3007, 0.763, 0.3007, 0.7806, 0.1095, 0.5519, 0.04127, 0.5516, 0.04127, 0.5275, 0.1095, 0.5275, 0.6633, 0.1651, 0.7087, 0.184, 0.7088, 0.2014, 0.6634, 0.2201, 0.3007, 0.09102, 0.3007, 0.1377, 0.2408, 0.1377, 0.2408, 0.09102, 0.2408, 0.2148, 0.1788, 0.2148, 0.1788, 0.2098, 0.2408, 0.2098, 0.2408, 0.2148, 0.2408, 0.2098, 0.3007, 0.2098, 0.3007, 0.2148, 0.1788, 0.2148, 0.1095, 0.2148, 0.1095, 0.2098, 0.1788, 0.2098, 0.2408, 0.2814, 0.2408, 0.2962, 0.1788, 0.2962, 0.1788, 0.2814, 0.2408, 0.2098, 0.1788, 0.2098, 0.1788, 0.193, 0.2408, 0.193, 0.1788, 0.3581, 0.1095, 0.3538, 0.1095, 0.3218, 0.1788, 0.3218, 0.04127, 0.3538, 0.04127, 0.3218, 0.1095, 0.3218, 0.1095, 0.3538, 0.2408, 0.3538, 0.2408, 0.3218, 0.3007, 0.3218, 0.3007, 0.3467, 0.1788, 0.3581, 0.1788, 0.3218, 0.2408, 0.3218, 0.2408, 0.3538, 0.1095, 0.5035, 0.1095, 0.4179, 0.1788, 0.4179, 0.1788, 0.5035, 0.2408, 0.5516, 0.2408, 0.5692, 0.1788, 0.5692, 0.1788, 0.5514, 0.5784, 0.07629, 0.5577, 0.07629, 0.5577, 0.04597, 0.5784, 0.02243, 0.9545, 0.2939, 0.9592, 0.2956, 0.9592, 0.4801, 0.9545, 0.4801, 0.9545, 0.6899, 0.9592, 0.6906, 0.9592, 0.9627, 0.9545, 0.9627, 0.9166, 0.295, 0.9061, 0.289, 0.9061, 0.2819, 0.9166, 0.2849, 0.9214, 0.6907, 0.9261, 0.6901, 0.9261, 0.9627, 0.9214, 0.9627, 0.04127, 0.749, 0.1095, 0.749, 0.1095, 0.763, 0.04127, 0.763, 0.1095, 0.763, 0.1095, 0.749, 0.1788, 0.749, 0.1788, 0.763, 0.04127, 0.7424, 0.1095, 0.7429, 0.1095, 0.749, 0.04127, 0.749, 0.1095, 0.6567, 0.1095, 0.6285, 0.1788, 0.6285, 0.1788, 0.6567, 0.2408, 0.6567, 0.2408, 0.6285, 0.3007, 0.6285, 0.3007, 0.6567, 0.1788, 0.6567, 0.1788, 0.6285, 0.2408, 0.6285, 0.2408, 0.6567, 0.1095, 0.6602, 0.04127, 0.6602, 0.04127, 0.6567, 0.1095, 0.6567, 0.1788, 0.6602, 0.1095, 0.6602, 0.1095, 0.6567, 0.1788, 0.6567, 0.2408, 0.6602, 0.1788, 0.6602, 0.1788, 0.6567, 0.2408, 0.6567, 0.2408, 0.6567, 0.3007, 0.6567, 0.3007, 0.6602, 0.2408, 0.6602, 0.04127, 0.03923, 0.04127, 0.02384, 0.1095, 0.02307, 0.1095, 0.03923, 0.1095, 0.03923, 0.1095, 0.02307, 0.1788, 0.02307, 0.1788, 0.03923, 0.2408, 0.03923, 0.2408, 0.02307, 0.3007, 0.0223, 0.3007, 0.03923, 0.1095, 0.193, 0.04127, 0.193, 0.04127, 0.1839, 0.1095, 0.1839, 0.3007, 0.193, 0.2408, 0.193, 0.2408, 0.1839, 0.3007, 0.1839, 0.1788, 0.1839, 0.1788, 0.193, 0.1095, 0.193, 0.1095, 0.1839, 0.2408, 0.1839, 0.2408, 0.193, 0.1788, 0.193, 0.1788, 0.1839, 0.2408, 0.3538, 0.2408, 0.4179, 0.1788, 0.4179, 0.1788, 0.3581, 0.3007, 0.3467, 0.3007, 0.4179, 0.2408, 0.4179, 0.2408, 0.3538, 0.04127, 0.3538, 0.1095, 0.3538, 0.1095, 0.4179, 0.04127, 0.4179, 0.9261, 0.2932, 0.9214, 0.295, 0.9214, 0.2847, 0.9261, 0.2834, 0.9261, 0.2731, 0.9261, 0.00615, 0.9545, 0.006264, 0.9545, 0.2735, 0.9592, 0.2729, 0.9592, 0.2855, 0.9545, 0.2842, 0.9545, 0.2735, 0.5435, 0.1135, 0.6261, 0.1135, 0.6261, 0.1338, 0.5435, 0.1338, 0.9166, 0.2726, 0.9166, 0.00609, 0.9214, 0.006112, 0.9214, 0.2725, 0.9592, 0.2729, 0.9592, 0.006266, 0.9636, 0.006252, 0.9636, 0.273, 0.9636, 0.273, 0.9636, 0.006252, 0.9746, 0.00624, 0.9746, 0.2755, 0.9061, 0.006019, 0.9166, 0.00609, 0.9166, 0.2726, 0.9061, 0.2751, 0.0304, 0.9582, 0.02185, 0.9565, 0.02185, 0.9256, 0.0304, 0.9239, 0.0304, 0.9582, 0.06405, 0.9585, 0.06303, 0.9667, 0.03211, 0.9667, 0.07329, 0.9256, 0.07329, 0.9565, 0.06405, 0.9585, 0.06559, 0.9243, 0.03211, 0.9153, 0.06303, 0.9153, 0.06559, 0.9243, 0.0304, 0.9239, 0.6082, 0.3893, 0.6082, 0.2947, 0.6275, 0.2867, 0.6275, 0.3973, 0.6082, 0.2947, 0.5413, 0.2279, 0.5493, 0.2085, 0.6275, 0.2867, 0.04127, 0.763, 0.1095, 0.763, 0.1095, 0.7841, 0.04127, 0.7806, 0.1095, 0.4179, 0.1095, 0.3538, 0.1788, 0.3581, 0.1788, 0.4179, 0.7209, 0.1717, 0.7022, 0.1263, 0.7572, 0.1262, 0.7383, 0.1715, 0.7507, 0.1838, 0.7961, 0.165, 0.7961, 0.22, 0.7508, 0.2011, 0.7508, 0.2011, 0.7961, 0.22, 0.756, 0.2559, 0.7385, 0.2135, 0.7383, 0.1715, 0.7572, 0.1262, 0.7961, 0.165, 0.7507, 0.1838, 0.7572, 0.1262, 0.7022, 0.1263, 0.6941, 0.1013, 0.7652, 0.1013, 0.7961, 0.165, 0.7572, 0.1262, 0.7691, 0.1029, 0.8194, 0.1531, 0.756, 0.2559, 0.7653, 0.2838, 0.6942, 0.2839, 0.7014, 0.2611, 0.8616, 0.05371, 0.803, 0.0516, 0.803, 0.03268, 0.8616, 0.03268, 0.6683, 0.0516, 0.6104, 0.0495, 0.6104, 0.03268, 0.6683, 0.03268, 0.6104, 0.0518, 0.6683, 0.0518, 0.6683, 0.03271, 0.6104, 0.03271, 0.803, 0.03271, 0.7356, 0.03271, 0.7356, 0.0518, 0.803, 0.0518, 0.7356, 0.03271, 0.6683, 0.03271, 0.6683, 0.0518, 0.7356, 0.0518, 0.6683, 0.03268, 0.7356, 0.03268, 0.7356, 0.0516, 0.6683, 0.0516, 0.8616, 0.03271, 0.803, 0.03271, 0.803, 0.0518, 0.8616, 0.0518, 0.7356, 0.03268, 0.803, 0.03268, 0.803, 0.0516, 0.7356, 0.0516, 0.04127, 0.6858, 0.04127, 0.6602, 0.1095, 0.6602, 0.1095, 0.6858, 0.1788, 0.6858, 0.1788, 0.6602, 0.2408, 0.6602, 0.2408, 0.6858, 0.2408, 0.6858, 0.2408, 0.6602, 0.3007, 0.6602, 0.3007, 0.6858, 0.2408, 0.763, 0.2408, 0.749, 0.3007, 0.749, 0.3007, 0.763, 0.1095, 0.7232, 0.1788, 0.7237, 0.1788, 0.7282, 0.1095, 0.7273, 0.2408, 0.7231, 0.3007, 0.7237, 0.3007, 0.7279, 0.2408, 0.7279, 0.1788, 0.7282, 0.1788, 0.7237, 0.2408, 0.7231, 0.2408, 0.7279, 0.04127, 0.7285, 0.04127, 0.7234, 0.1095, 0.7232, 0.1095, 0.7273, 0.2408, 0.7432, 0.2408, 0.7395, 0.3007, 0.739, 0.3007, 0.7429, 0.2408, 0.7432, 0.1788, 0.7429, 0.1788, 0.7393, 0.2408, 0.7395, 0.1788, 0.7429, 0.1095, 0.7429, 0.1095, 0.7391, 0.1788, 0.7393, 0.1095, 0.7429, 0.04127, 0.7424, 0.04127, 0.7393, 0.1095, 0.7391, 0.1788, 0.03923, 0.1788, 0.02307, 0.2408, 0.02307, 0.2408, 0.03923, 0.1788, 0.5035, 0.2408, 0.5035, 0.2408, 0.5067, 0.1788, 0.5067, 0.2408, 0.2718, 0.3007, 0.2718, 0.3007, 0.2577, 0.2408, 0.2577, 0.587, 0.6375, 0.5367, 0.6868, 0.4154, 0.6369, 0.5358, 0.5167, 0.3732, 0.02243, 0.3899, 0.04597, 0.5577, 0.04597, 0.5784, 0.02243, 0.9746, 0.688, 0.9636, 0.6905, 0.9636, 0.6778, 0.9746, 0.6809, 0.9261, 0.6795, 0.9545, 0.679, 0.9545, 0.6899, 0.9261, 0.6901, 0.9592, 0.6777, 0.9545, 0.679, 0.9545, 0.6692, 0.9592, 0.6674, 0.9061, 0.4804, 0.9166, 0.4804, 0.9166, 0.6677, 0.9061, 0.6738, 0.3007, 0.2814, 0.2408, 0.2814, 0.2408, 0.2962, 0.3007, 0.2962, 0.9214, 0.6782, 0.9166, 0.678, 0.9166, 0.6677, 0.9214, 0.6678, 0.1095, 0.5067, 0.1095, 0.5129, 0.1788, 0.5129, 0.1788, 0.5067, 0.9636, 0.6675, 0.9636, 0.4801, 0.9746, 0.4801, 0.9746, 0.6737, 0.9592, 0.6674, 0.9636, 0.6675, 0.9636, 0.6778, 0.9592, 0.6777, 0.9746, 0.6809, 0.9636, 0.6778, 0.9636, 0.6675, 0.9746, 0.6737, 0.3007, 0.5129, 0.3007, 0.5067, 0.2408, 0.5067, 0.2408, 0.5129, 0.1788, 0.3111, 0.2408, 0.3111, 0.2408, 0.3041, 0.1788, 0.3041, 0.4232, 0.1135, 0.4817, 0.1135, 0.4817, 0.1338, 0.4232, 0.1338, 0.3732, 0.02243, 0.3732, 0.07629, 0.3899, 0.07629, 0.3899, 0.04597, 0.0304, 0.9582, 0.06405, 0.9585, 0.06559, 0.9243, 0.0304, 0.9239, 0.1095, 0.5129, 0.1095, 0.5067, 0.04127, 0.5067, 0.04127, 0.5129, 0.04127, 0.5692, 0.04127, 0.6035, 0.1095, 0.6035, 0.1095, 0.5692, 0.714, 0.3873, 0.6717, 0.3698, 0.7255, 0.3161, 0.1095, 0.01153, 0.04127, 0.01153, 0.04127, 0.02384, 0.1095, 0.02307, 0.1788, 0.5692, 0.1788, 0.6035, 0.2408, 0.6035, 0.2408, 0.5692, 0.9261, 0.6696, 0.9214, 0.6678, 0.9214, 0.4804, 0.9261, 0.4804, 0.3007, 0.0804, 0.3007, 0.03923, 0.2408, 0.03923, 0.2408, 0.0804, 0.2408, 0.5035, 0.2408, 0.5067, 0.3007, 0.5067, 0.3007, 0.5035, 0.04127, 0.717, 0.04127, 0.7234, 0.1095, 0.7232, 0.1095, 0.717, 0.1095, 0.717, 0.1095, 0.715, 0.04127, 0.715, 0.04127, 0.717, 0.1095, 0.0804, 0.04127, 0.0804, 0.04127, 0.08425, 0.1095, 0.08425, 0.2408, 0.5692, 0.3007, 0.5692, 0.3007, 0.5516, 0.2408, 0.5516, 0.1788, 0.5275, 0.2408, 0.5275, 0.2408, 0.5186, 0.1788, 0.5186, 0.3007, 0.01153, 0.2408, 0.01153, 0.2408, 0.02307, 0.3007, 0.0223, 0.2408, 0.2098, 0.3007, 0.2098, 0.3007, 0.193, 0.2408, 0.193, 0.1788, 0.2718, 0.2408, 0.2718, 0.2408, 0.2577, 0.1788, 0.2577, 0.3007, 0.2814, 0.3007, 0.2718, 0.2408, 0.2718, 0.2408, 0.2814, 0.1788, 0.2814, 0.1788, 0.2718, 0.1095, 0.2718, 0.1095, 0.2814, 0.2408, 0.2718, 0.1788, 0.2718, 0.1788, 0.2814, 0.2408, 0.2814, 0.1788, 0.3218, 0.1788, 0.3111, 0.1095, 0.3111, 0.1095, 0.3218, 0.2408, 0.6858, 0.2408, 0.7041, 0.3007, 0.7041, 0.3007, 0.6858, 0.1095, 0.2718, 0.1095, 0.2577, 0.04127, 0.2577, 0.04127, 0.2718, 0.1095, 0.2718, 0.1788, 0.2718, 0.1788, 0.2577, 0.1095, 0.2577, 0.3007, 0.2148, 0.2408, 0.2148, 0.2408, 0.2238, 0.3007, 0.2238, 0.04127, 0.0804, 0.1095, 0.0804, 0.1095, 0.03923, 0.04127, 0.03923, 0.1788, 0.02307, 0.2408, 0.02307, 0.2408, 0.01153, 0.1788, 0.01153, 0.3007, 0.08797, 0.2408, 0.08797, 0.2408, 0.09102, 0.3007, 0.09102, 0.1095, 0.2238, 0.1788, 0.2238, 0.1788, 0.2148, 0.1095, 0.2148, 0.1095, 0.0804, 0.1788, 0.0804, 0.1788, 0.03923, 0.1095, 0.03923, 0.04127, 0.5035, 0.04127, 0.5067, 0.1095, 0.5067, 0.1095, 0.5035, 0.1788, 0.7041, 0.1788, 0.715, 0.2408, 0.715, 0.2408, 0.7041, 0.1788, 0.2098, 0.1788, 0.193, 0.1095, 0.193, 0.1095, 0.2098, 0.04127, 0.1839, 0.1095, 0.1839, 0.1095, 0.1377, 0.04127, 0.1377, 0.2408, 0.03923, 0.1788, 0.03923, 0.1788, 0.0804, 0.2408, 0.0804, 0.1788, 0.09102, 0.1095, 0.09102, 0.1095, 0.1377, 0.1788, 0.1377, 0.4467, 0.4562, 0.4767, 0.3837, 0.5113, 0.3837, 0.5413, 0.4562, 0.2408, 0.09102, 0.1788, 0.09102, 0.1788, 0.1377, 0.2408, 0.1377, 0.3007, 0.7279, 0.2408, 0.7279, 0.2408, 0.7395, 0.3007, 0.739, 0.9261, 0.6901, 0.9214, 0.6907, 0.9214, 0.6782, 0.9261, 0.6795, 0.3007, 0.749, 0.3007, 0.7429, 0.2408, 0.7432, 0.2408, 0.749, 0.04127, 0.7806, 0.04127, 0.7979, 0.1095, 0.7979, 0.1095, 0.7841, 0.1788, 0.1839, 0.1788, 0.1377, 0.1095, 0.1377, 0.1095, 0.1839, 0.1788, 0.3111, 0.1788, 0.3041, 0.1095, 0.3041, 0.1095, 0.3111, 0.04127, 0.09102, 0.1095, 0.09102, 0.1095, 0.08797, 0.04127, 0.08797, 0.1788, 0.2577, 0.1788, 0.2238, 0.1095, 0.2238, 0.1095, 0.2577, 0.7255, 0.4996, 0.6717, 0.4458, 0.714, 0.3873, 0.7635, 0.4078, 0.1095, 0.2962, 0.04127, 0.2962, 0.04127, 0.3041, 0.1095, 0.3041, 0.2408, 0.715, 0.2408, 0.717, 0.3007, 0.717, 0.3007, 0.715, 0.2408, 0.5275, 0.2408, 0.5516, 0.3007, 0.5516, 0.3007, 0.5275, 0.1788, 0.08425, 0.2408, 0.08425, 0.2408, 0.0804, 0.1788, 0.0804, 0.2408, 0.2238, 0.2408, 0.2577, 0.3007, 0.2577, 0.3007, 0.2238, 0.1788, 0.763, 0.2408, 0.763, 0.2408, 0.749, 0.1788, 0.749, 0.587, 0.6375, 0.6525, 0.6344, 0.6333, 0.6807, 0.6058, 0.683, 0.1788, 0.5275, 0.1095, 0.5275, 0.1095, 0.5519, 0.1788, 0.5514, 0.3007, 0.08425, 0.2408, 0.08425, 0.2408, 0.08797, 0.3007, 0.08797, 0.1788, 0.08425, 0.1095, 0.08425, 0.1095, 0.08797, 0.1788, 0.08797, 0.7255, 0.3161, 0.8015, 0.3161, 0.7635, 0.4078, 0.714, 0.3873, 0.1095, 0.3041, 0.1788, 0.3041, 0.1788, 0.2962, 0.1095, 0.2962, 0.9545, 0.4801, 0.9545, 0.6692, 0.9261, 0.6696, 0.9261, 0.4804, 0.1788, 0.6035, 0.1788, 0.606, 0.2408, 0.606, 0.2408, 0.6035, 0.04127, 0.3218, 0.1095, 0.3218, 0.1095, 0.3111, 0.04127, 0.3111, 0.9166, 0.6905, 0.9061, 0.688, 0.9061, 0.681, 0.9166, 0.678, 0.6717, 0.4458, 0.6717, 0.3698, 0.714, 0.3873, 0.4767, 0.3837, 0.4467, 0.4562, 0.3798, 0.3893, 0.4523, 0.3593, 0.1095, 0.2718, 0.04127, 0.2718, 0.04127, 0.2814, 0.1095, 0.2814, 0.1095, 0.5692, 0.1788, 0.5692, 0.1788, 0.5514, 0.1095, 0.5519, 0.04127, 0.7041, 0.04127, 0.715, 0.1095, 0.715, 0.1095, 0.7041, 0.2408, 0.749, 0.2408, 0.7432, 0.1788, 0.7429, 0.1788, 0.749, 0.1095, 0.6858, 0.1095, 0.7041, 0.1788, 0.7041, 0.1788, 0.6858, 0.3007, 0.715, 0.3007, 0.7041, 0.2408, 0.7041, 0.2408, 0.715, 0.2408, 0.3218, 0.3007, 0.3218, 0.3007, 0.3111, 0.2408, 0.3111, 0.2408, 0.7041, 0.2408, 0.6858, 0.1788, 0.6858, 0.1788, 0.7041, 0.3007, 0.6035, 0.3007, 0.5692, 0.2408, 0.5692, 0.2408, 0.6035, 0.4199, 0.1338, 0.4199, 0.1135, 0.4216, 0.1135, 0.4216, 0.1338, 0.3007, 0.7237, 0.3007, 0.717, 0.2408, 0.717, 0.2408, 0.7231, 0.1095, 0.193, 0.04127, 0.193, 0.04127, 0.2098, 0.1095, 0.2098, 0.1095, 0.5035, 0.1095, 0.5067, 0.1788, 0.5067, 0.1788, 0.5035, 0.04127, 0.6858, 0.04127, 0.7041, 0.1095, 0.7041, 0.1095, 0.6858, 0.1788, 0.6285, 0.1788, 0.606, 0.1095, 0.606, 0.1095, 0.6285, 0.04127, 0.7393, 0.1095, 0.7391, 0.1095, 0.7273, 0.04127, 0.7285, 0.1788, 0.749, 0.1788, 0.7429, 0.1095, 0.7429, 0.1095, 0.749, 0.2408, 0.4179, 0.1788, 0.4179, 0.1788, 0.5035, 0.2408, 0.5035, 0.1095, 0.5275, 0.1095, 0.5186, 0.04127, 0.5186, 0.04127, 0.5275, 0.4387, 0.2085, 0.4467, 0.2279, 0.3798, 0.2947, 0.3605, 0.2867, 0.1788, 0.7979, 0.1788, 0.7828, 0.1095, 0.7841, 0.1095, 0.7979, 0.5357, 0.3593, 0.5113, 0.3837, 0.4767, 0.3837, 0.5357, 0.3248, 0.4523, 0.3248, 0.3798, 0.2947, 0.4467, 0.2279, 0.4767, 0.3003, 0.4523, 0.3248, 0.4523, 0.3593, 0.3798, 0.3893, 0.3798, 0.2947, 0.1095, 0.5692, 0.1095, 0.6035, 0.1788, 0.6035, 0.1788, 0.5692, 0.1095, 0.6285, 0.1095, 0.606, 0.04127, 0.606, 0.04127, 0.6285, 0.1788, 0.08797, 0.1788, 0.09102, 0.2408, 0.09102, 0.2408, 0.08797, 0.5113, 0.3004, 0.4523, 0.3593, 0.4523, 0.3248, 0.4767, 0.3003, 0.1095, 0.09102, 0.1788, 0.09102, 0.1788, 0.08797, 0.1095, 0.08797, 0.1095, 0.5186, 0.1095, 0.5129, 0.04127, 0.5129, 0.04127, 0.5186, 0.1788, 0.0804, 0.1095, 0.0804, 0.1095, 0.08425, 0.1788, 0.08425, 0.1095, 0.5186, 0.1095, 0.5275, 0.1788, 0.5275, 0.1788, 0.5186, 0.2163, 0.912, 0.2666, 0.912, 0.2583, 0.9757, 0.2163, 0.9757, 0.3007, 0.5186, 0.3007, 0.5129, 0.2408, 0.5129, 0.2408, 0.5186, 0.1244, 0.8411, 0.2163, 0.8411, 0.2163, 0.912, 0.1511, 0.912, 0.1788, 0.3218, 0.2408, 0.3218, 0.2408, 0.3111, 0.1788, 0.3111, 0.03943, 0.8411, 0.1244, 0.8411, 0.1511, 0.912, 0.09679, 0.912, 0.3069, 0.8411, 0.3689, 0.8411, 0.3156, 0.912, 0.2666, 0.912, 0.9636, 0.4801, 0.9636, 0.6675, 0.9592, 0.6674, 0.9592, 0.4801, 0.2408, 0.7979, 0.3007, 0.7979, 0.3007, 0.7806, 0.2408, 0.7837, 0.3007, 0.4179, 0.2408, 0.4179, 0.2408, 0.5035, 0.3007, 0.5035, 0.6525, 0.6344, 0.587, 0.6375, 0.5358, 0.5167, 0.7027, 0.5136, 0.1095, 0.2577, 0.1095, 0.2238, 0.04127, 0.2238, 0.04127, 0.2577, 0.2408, 0.08425, 0.1788, 0.08425, 0.1788, 0.08797, 0.2408, 0.08797, 0.1095, 0.08425, 0.04127, 0.08425, 0.04127, 0.08797, 0.1095, 0.08797, 0.2408, 0.5067, 0.1788, 0.5067, 0.1788, 0.5129, 0.2408, 0.5129, 0.1788, 0.7282, 0.1788, 0.7393, 0.2408, 0.7395, 0.2408, 0.7279, 0.1095, 0.2148, 0.04127, 0.2148, 0.04127, 0.2238, 0.1095, 0.2238, 0.9545, 0.679, 0.9261, 0.6795, 0.9261, 0.6696, 0.9545, 0.6692, 0.4216, 0.1338, 0.4216, 0.1135, 0.4232, 0.1135, 0.4232, 0.1338, 0.1095, 0.3041, 0.04127, 0.3041, 0.04127, 0.3111, 0.1095, 0.3111, 0.1788, 0.606, 0.1788, 0.6285, 0.2408, 0.6285, 0.2408, 0.606, 0.9214, 0.6907, 0.9166, 0.6905, 0.9166, 0.678, 0.9214, 0.6782, 0.1095, 0.2098, 0.04127, 0.2098, 0.04127, 0.2148, 0.1095, 0.2148, 0.2408, 0.2148, 0.1788, 0.2148, 0.1788, 0.2238, 0.2408, 0.2238, 0.2408, 0.1839, 0.2408, 0.1377, 0.1788, 0.1377, 0.1788, 0.1839, 0.9214, 0.006112, 0.9261, 0.00615, 0.9261, 0.2731, 0.9214, 0.2725, 0.3007, 0.6285, 0.3007, 0.606, 0.2408, 0.606, 0.2408, 0.6285, 0.1095, 0.606, 0.1788, 0.606, 0.1788, 0.6035, 0.1095, 0.6035, 0.2408, 0.3041, 0.2408, 0.3111, 0.3007, 0.3111, 0.3007, 0.3041, 0.1788, 0.5129, 0.1095, 0.5129, 0.1095, 0.5186, 0.1788, 0.5186, 0.5307, 0.9281, 0.4141, 0.8063, 0.5356, 0.7572, 0.581, 0.8068, 0.1095, 0.2814, 0.04127, 0.2814, 0.04127, 0.2962, 0.1095, 0.2962, 0.9214, 0.4804, 0.9214, 0.6678, 0.9166, 0.6677, 0.9166, 0.4804, 0.2408, 0.606, 0.3007, 0.606, 0.3007, 0.6035, 0.2408, 0.6035, 0.1788, 0.715, 0.1788, 0.717, 0.2408, 0.717, 0.2408, 0.715, 0.1788, 0.7237, 0.1788, 0.717, 0.1095, 0.717, 0.1095, 0.7232, 0.2408, 0.5186, 0.2408, 0.5129, 0.1788, 0.5129, 0.1788, 0.5186, 0.1095, 0.7041, 0.1095, 0.715, 0.1788, 0.715, 0.1788, 0.7041, 0.2408, 0.2962, 0.1788, 0.2962, 0.1788, 0.3041, 0.2408, 0.3041, 0.1095, 0.7273, 0.1095, 0.7391, 0.1788, 0.7393, 0.1788, 0.7282, 0.1788, 0.715, 0.1095, 0.715, 0.1095, 0.717, 0.1788, 0.717, 0.1788, 0.7828, 0.1788, 0.7979, 0.2408, 0.7979, 0.2408, 0.7837, 0.5357, 0.3248, 0.4767, 0.3837, 0.4523, 0.3593, 0.5113, 0.3004, 0.1095, 0.6035, 0.04127, 0.6035, 0.04127, 0.606, 0.1095, 0.606, 0.2408, 0.1839, 0.3007, 0.1839, 0.3007, 0.1377, 0.2408, 0.1377, 0.9592, 0.6777, 0.9636, 0.6778, 0.9636, 0.6905, 0.9592, 0.6906, 0.2408, 0.3041, 0.3007, 0.3041, 0.3007, 0.2962, 0.2408, 0.2962, 0.2408, 0.2577, 0.2408, 0.2238, 0.1788, 0.2238, 0.1788, 0.2577, 0.2408, 0.717, 0.1788, 0.717, 0.1788, 0.7237, 0.2408, 0.7231, 0.04127, 0.4179, 0.04127, 0.5035, 0.1095, 0.5035, 0.1095, 0.4179, 0.3007, 0.5275, 0.3007, 0.5186, 0.2408, 0.5186, 0.2408, 0.5275, 0.1095, 0.2962, 0.1788, 0.2962, 0.1788, 0.2814, 0.1095, 0.2814, 0.3139, 0.9757, 0.2583, 0.9757, 0.2666, 0.912, 0.3156, 0.912, 0.1582, 0.9757, 0.09719, 0.9757, 0.09679, 0.912, 0.1511, 0.912, 0.1511, 0.912, 0.2163, 0.912, 0.2163, 0.9757, 0.1582, 0.9757, 0.6058, 0.683, 0.5825, 0.7059, 0.5367, 0.6868, 0.587, 0.6375, 0.581, 0.8068, 0.5356, 0.7572, 0.582, 0.7387, 0.6003, 0.7603, 0.5825, 0.7059, 0.582, 0.7387, 0.5356, 0.7572, 0.5367, 0.6868, 0.5825, 0.7059, 0.6168, 0.7204, 0.6003, 0.7603, 0.582, 0.7387, 0.5356, 0.7572, 0.4141, 0.8063, 0.4154, 0.6369, 0.5367, 0.6868, 0.6058, 0.683, 0.6333, 0.6807, 0.6168, 0.7204, 0.5825, 0.7059, 0.3007, 0.0804, 0.2408, 0.0804, 0.2408, 0.08425, 0.3007, 0.08425, 0.1788, 0.7828, 0.2408, 0.7837, 0.2408, 0.763, 0.1788, 0.763, 0.1095, 0.6858, 0.1788, 0.6858, 0.1788, 0.6602, 0.1095, 0.6602, 0.04127, 0.1377, 0.1095, 0.1377, 0.1095, 0.09102, 0.04127, 0.09102, 0.2408, 0.5516, 0.2408, 0.5275, 0.1788, 0.5275, 0.1788, 0.5514, 0.2163, 0.8411, 0.3069, 0.8411, 0.2666, 0.912, 0.2163, 0.912, 0.1095, 0.5519, 0.04127, 0.5516, 0.04127, 0.5692, 0.1095, 0.5692, 0.04127, 0.6567, 0.1095, 0.6567, 0.1095, 0.6285, 0.04127, 0.6285, 0.1788, 0.01153, 0.1095, 0.01153, 0.1095, 0.02307, 0.1788, 0.02307, 0.4387, 0.4755, 0.4467, 0.4562, 0.5413, 0.4562, 0.5493, 0.4755, 0.1095, 0.7841, 0.1788, 0.7828, 0.1788, 0.763, 0.1095, 0.763, 0.2408, 0.7837, 0.3007, 0.7806, 0.3007, 0.763, 0.2408, 0.763, 0.1095, 0.5519, 0.1095, 0.5275, 0.04127, 0.5275, 0.04127, 0.5516, 0.3007, 0.09102, 0.2408, 0.09102, 0.2408, 0.1377, 0.3007, 0.1377, 0.2408, 0.2148, 0.2408, 0.2098, 0.1788, 0.2098, 0.1788, 0.2148, 0.2408, 0.2148, 0.3007, 0.2148, 0.3007, 0.2098, 0.2408, 0.2098, 0.1788, 0.2148, 0.1788, 0.2098, 0.1095, 0.2098, 0.1095, 0.2148, 0.2408, 0.2814, 0.1788, 0.2814, 0.1788, 0.2962, 0.2408, 0.2962, 0.2408, 0.2098, 0.2408, 0.193, 0.1788, 0.193, 0.1788, 0.2098, 0.1788, 0.3581, 0.1788, 0.3218, 0.1095, 0.3218, 0.1095, 0.3538, 0.04127, 0.3538, 0.1095, 0.3538, 0.1095, 0.3218, 0.04127, 0.3218, 0.2408, 0.3538, 0.3007, 0.3467, 0.3007, 0.3218, 0.2408, 0.3218, 0.1788, 0.3581, 0.2408, 0.3538, 0.2408, 0.3218, 0.1788, 0.3218, 0.1095, 0.5035, 0.1788, 0.5035, 0.1788, 0.4179, 0.1095, 0.4179, 0.2408, 0.5516, 0.1788, 0.5514, 0.1788, 0.5692, 0.2408, 0.5692, 0.5784, 0.07629, 0.5784, 0.02243, 0.5577, 0.04597, 0.5577, 0.07629, 0.9545, 0.006264, 0.9592, 0.006266, 0.9592, 0.2729, 0.9545, 0.2735, 0.9545, 0.4801, 0.9592, 0.4801, 0.9592, 0.6674, 0.9545, 0.6692, 0.9166, 0.678, 0.9061, 0.681, 0.9061, 0.6738, 0.9166, 0.6677, 0.04127, 0.749, 0.04127, 0.763, 0.1095, 0.763, 0.1095, 0.749, 0.1095, 0.763, 0.1788, 0.763, 0.1788, 0.749, 0.1095, 0.749, 0.04127, 0.7424, 0.04127, 0.749, 0.1095, 0.749, 0.1095, 0.7429, 0.1095, 0.6567, 0.1788, 0.6567, 0.1788, 0.6285, 0.1095, 0.6285, 0.2408, 0.6567, 0.3007, 0.6567, 0.3007, 0.6285, 0.2408, 0.6285, 0.1788, 0.6567, 0.2408, 0.6567, 0.2408, 0.6285, 0.1788, 0.6285, 0.1095, 0.6602, 0.1095, 0.6567, 0.04127, 0.6567, 0.04127, 0.6602, 0.1788, 0.6602, 0.1788, 0.6567, 0.1095, 0.6567, 0.1095, 0.6602, 0.2408, 0.6602, 0.2408, 0.6567, 0.1788, 0.6567, 0.1788, 0.6602, 0.2408, 0.6567, 0.2408, 0.6602, 0.3007, 0.6602, 0.3007, 0.6567, 0.04127, 0.03923, 0.1095, 0.03923, 0.1095, 0.02307, 0.04127, 0.02384, 0.1095, 0.03923, 0.1788, 0.03923, 0.1788, 0.02307, 0.1095, 0.02307, 0.2408, 0.03923, 0.3007, 0.03923, 0.3007, 0.0223, 0.2408, 0.02307, 0.1095, 0.193, 0.1095, 0.1839, 0.04127, 0.1839, 0.04127, 0.193, 0.3007, 0.193, 0.3007, 0.1839, 0.2408, 0.1839, 0.2408, 0.193, 0.1788, 0.1839, 0.1095, 0.1839, 0.1095, 0.193, 0.1788, 0.193, 0.2408, 0.1839, 0.1788, 0.1839, 0.1788, 0.193, 0.2408, 0.193, 0.2408, 0.3538, 0.1788, 0.3581, 0.1788, 0.4179, 0.2408, 0.4179, 0.3007, 0.3467, 0.2408, 0.3538, 0.2408, 0.4179, 0.3007, 0.4179, 0.04127, 0.3538, 0.04127, 0.4179, 0.1095, 0.4179, 0.1095, 0.3538, 0.9261, 0.6795, 0.9214, 0.6782, 0.9214, 0.6678, 0.9261, 0.6696, 0.9261, 0.6901, 0.9545, 0.6899, 0.9545, 0.9627, 0.9261, 0.9627, 0.9592, 0.6906, 0.9545, 0.6899, 0.9545, 0.679, 0.9592, 0.6777, 0.4199, 0.1135, 0.4199, 0.1338, 0.3373, 0.1338, 0.3373, 0.1135, 0.9166, 0.6905, 0.9214, 0.6907, 0.9214, 0.9627, 0.9166, 0.9627, 0.9592, 0.6906, 0.9636, 0.6905, 0.9636, 0.9627, 0.9592, 0.9627, 0.9636, 0.6905, 0.9746, 0.688, 0.9746, 0.9627, 0.9636, 0.9627, 0.9061, 0.688, 0.9166, 0.6905, 0.9166, 0.9627, 0.9061, 0.9627, 0.0304, 0.9582, 0.0304, 0.9239, 0.02185, 0.9256, 0.02185, 0.9565, 0.0304, 0.9582, 0.03211, 0.9667, 0.06303, 0.9667, 0.06405, 0.9585, 0.07329, 0.9256, 0.06559, 0.9243, 0.06405, 0.9585, 0.07329, 0.9565, 0.03211, 0.9153, 0.0304, 0.9239, 0.06559, 0.9243, 0.06303, 0.9153, 0.4467, 0.4562, 0.4387, 0.4755, 0.3605, 0.3973, 0.3798, 0.3893, 0.3798, 0.3893, 0.3605, 0.3973, 0.3605, 0.2867, 0.3798, 0.2947, 0.04127, 0.763, 0.04127, 0.7806, 0.1095, 0.7841, 0.1095, 0.763, 0.1095, 0.4179, 0.1788, 0.4179, 0.1788, 0.3581, 0.1095, 0.3538, 0.04127, 0.6858, 0.1095, 0.6858, 0.1095, 0.6602, 0.04127, 0.6602, 0.1788, 0.6858, 0.2408, 0.6858, 0.2408, 0.6602, 0.1788, 0.6602, 0.2408, 0.6858, 0.3007, 0.6858, 0.3007, 0.6602, 0.2408, 0.6602, 0.2408, 0.763, 0.3007, 0.763, 0.3007, 0.749, 0.2408, 0.749, 0.1095, 0.7232, 0.1095, 0.7273, 0.1788, 0.7282, 0.1788, 0.7237, 0.2408, 0.7231, 0.2408, 0.7279, 0.3007, 0.7279, 0.3007, 0.7237, 0.1788, 0.7282, 0.2408, 0.7279, 0.2408, 0.7231, 0.1788, 0.7237, 0.04127, 0.7285, 0.1095, 0.7273, 0.1095, 0.7232, 0.04127, 0.7234, 0.2408, 0.7432, 0.3007, 0.7429, 0.3007, 0.739, 0.2408, 0.7395, 0.2408, 0.7432, 0.2408, 0.7395, 0.1788, 0.7393, 0.1788, 0.7429, 0.1788, 0.7429, 0.1788, 0.7393, 0.1095, 0.7391, 0.1095, 0.7429, 0.1095, 0.7429, 0.1095, 0.7391, 0.04127, 0.7393, 0.04127, 0.7424, 0.1788, 0.03923, 0.2408, 0.03923, 0.2408, 0.02307, 0.1788, 0.02307, 0.1788, 0.5035, 0.1788, 0.5067, 0.2408, 0.5067, 0.2408, 0.5035])
me_v_lantern.materials.append(mat_material)
me_v_lantern.use_remesh_preserve_volume = False
me_v_lantern.use_remesh_preserve_attributes = False
me_v_lantern.use_mirror_vertex_groups = False
me_v_lantern.use_paint_bone_selection = False
me_v_lantern.use_paint_mask_vertex = True
me_v_lantern.update()
me_circle_002 = bpy.data.meshes.new('Circle.002')
me_circle_002.from_pydata([(-1.918, -0.07995, -1.838), (-2.408, -0.07995, 0.07995), (-1.918, -0.07995, 1.998), (1.918, -0.07995, 1.998), (2.408, -0.07995, 0.07995), (1.918, -0.07995, -1.838), (2.145, -0.07995, -2.065), (2.693, -0.07995, 0.07995), (2.145, -0.07995, 2.225), (-2.145, -0.07995, 2.225), (-2.693, -0.07995, 0.07995), (-2.145, -0.07995, -2.065)], [], [(4, 7, 6, 5), (1, 10, 9, 2), (3, 8, 7, 4), (0, 11, 10, 1), (6, 11, 0, 5), (2, 9, 8, 3)])
me_circle_002.use_remesh_preserve_volume = False
me_circle_002.use_remesh_preserve_attributes = False
me_circle_002.use_mirror_vertex_groups = False
me_circle_002.update()
me_plane = bpy.data.meshes.new('Plane')
me_plane.from_pydata([(-0.03238, -0.0527, 0.0), (-0.03238, 1.042, 0.0), (0.03275, -0.0527, 0.0), (0.03275, 1.042, 0.0), (-0.03238, -0.0527, 0.03324), (-0.03238, 1.042, 0.03324), (0.03275, -0.0527, 0.03324), (0.03275, 1.042, 0.03324)], [], [(1, 3, 2, 0), (5, 4, 6, 7), (3, 1, 5, 7), (1, 0, 4, 5), (2, 3, 7, 6), (0, 2, 6, 4)])
me_plane.use_remesh_preserve_volume = False
me_plane.use_remesh_preserve_attributes = False
me_plane.use_mirror_vertex_groups = False
me_plane.update()
me_circle = bpy.data.meshes.new('Circle')
me_circle.from_pydata([(0.002234, 0.1474, 4.298e-09), (0.002234, 0.1042, -0.1042), (0.002234, -5.958e-07, -0.1474), (0.002234, -0.1042, -0.1042), (0.002234, -0.1474, 1.676e-08), (0.002234, -0.1042, 0.1042), (0.002234, -5.891e-07, 0.1474), (0.002234, 0.1042, 0.1042), (0.002234, 0.1242, 5.128e-09), (0.002234, 0.08781, -0.08781), (0.002234, -5.958e-07, -0.1242), (0.002234, -0.08781, -0.08781), (0.002234, -0.1242, 1.592e-08), (0.002234, -0.08781, 0.08781), (0.002234, -5.891e-07, 0.1242), (0.002234, 0.08781, 0.08781), (-0.002234, 0.1474, 3.467e-09), (-0.002234, 0.1042, -0.1042), (-0.002234, -5.958e-07, -0.1474), (-0.002234, -0.1042, -0.1042), (-0.002234, -0.1474, 1.592e-08), (-0.002234, -0.1042, 0.1042), (-0.002234, -5.891e-07, 0.1474), (-0.002234, 0.1042, 0.1042), (-0.002234, 0.1242, 4.298e-09), (-0.002234, 0.08781, -0.08781), (-0.002234, -5.958e-07, -0.1242), (-0.002234, -0.08781, -0.08781), (-0.002234, -0.1242, 1.509e-08), (-0.002234, -0.08781, 0.08781), (-0.002234, -5.891e-07, 0.1242), (-0.002234, 0.08781, 0.08781)], [], [(4, 12, 13, 5), (7, 15, 8, 0), (0, 8, 9, 1), (3, 11, 12, 4), (6, 14, 15, 7), (2, 10, 11, 3), (5, 13, 14, 6), (1, 9, 10, 2), (20, 21, 29, 28), (23, 16, 24, 31), (16, 17, 25, 24), (19, 20, 28, 27), (22, 23, 31, 30), (18, 19, 27, 26), (21, 22, 30, 29), (17, 18, 26, 25), (13, 12, 28, 29), (6, 7, 23, 22), (0, 1, 17, 16), (14, 13, 29, 30), (7, 0, 16, 23), (1, 2, 18, 17), (15, 14, 30, 31), (9, 8, 24, 25), (2, 3, 19, 18), (8, 15, 31, 24), (10, 9, 25, 26), (3, 4, 20, 19), (11, 10, 26, 27), (4, 5, 21, 20), (12, 11, 27, 28), (5, 6, 22, 21)])
me_circle.use_remesh_preserve_volume = False
me_circle.use_remesh_preserve_attributes = False
me_circle.use_mirror_vertex_groups = False
me_circle.update()

# ---- objects
ob_spot = bpy.data.objects.new('Spot', light_spot)
ob_v_lantern = bpy.data.objects.new('v_lantern', me_v_lantern)
ob_camera = bpy.data.objects.new('Camera', cam_camera_001)
ob_shape_root = bpy.data.objects.new('shape_root', me_circle_002)
ob_shape_lantern_handle = bpy.data.objects.new('shape_lantern_handle', me_plane)
ob_shape_lantern_base = bpy.data.objects.new('shape_lantern_base', me_circle)
ob_lamp = bpy.data.objects.new('Lamp', light_lamp)

# ---- transforms, parenting, visibility, modifiers, constraints
ob_spot.location = (-8.154, -25.34, 52.33)
ob_spot.rotation_euler = (-1.571, -0.0, 0.0)
ob_spot.lineart.crease_threshold = 0.0
ob_v_lantern.location = (-8.188, -19.5, 51.1)
ob_v_lantern.scale = (0.3397, 0.3397, 0.3397)
ob_v_lantern.lineart.crease_threshold = 0.0
_vg = ob_v_lantern.vertex_groups.new(name='rig_lantern_handle')
_vg.add([2, 3, 4, 5, 6, 7, 8, 9, 10, 11, 12, 13, 14, 15, 16, 17, 18, 19, 20, 21, 22, 23, 24, 25, 26, 27, 28, 29, 30, 31, 32, 33, 243, 244, 245, 246, 247, 248, 249, 250, 251, 252, 253, 254, 255, 256, 257, 258, 259, 260, 261, 262, 263, 264, 265, 266, 267, 268, 269, 270, 271, 272, 273, 274, 524, 525, 526, 527, 528, 529, 530, 531], 1.0, 'REPLACE')
_vg = ob_v_lantern.vertex_groups.new(name='rig_lantern_base')
_vg.add([0, 1, 34, 35, 36, 37, 38, 39, 40, 41, 42, 43, 44, 45, 46, 47, 48, 49, 50, 51, 52, 53, 54, 55, 56, 57, 58, 59, 60, 61, 62, 63, 64, 65, 66, 67, 68, 69, 70, 71, 72, 73, 74, 75, 76, 77, 78, 79, 80, 81, 82, 83, 84, 85, 86, 87, 88, 89, 90, 91, 92, 93, 94, 95, 96, 97, 98, 99, 100, 101, 102, 103, 104, 105, 106, 107, 108, 109, 110, 111, 112, 113, 114, 115, 116, 117, 118, 119, 120, 121, 122, 123, 124, 125, 126, 127, 128, 129, 130, 131, 132, 133, 134, 135, 136, 137, 138, 139, 140, 141, 142, 143, 144, 145, 146, 147, 148, 149, 150, 151, 152, 153, 154, 155, 156, 157, 158, 159, 160, 161, 162, 163, 164, 165, 166, 167, 168, 169, 170, 171, 172, 173, 174, 175, 176, 177, 178, 179, 180, 181, 182, 183, 184, 185, 186, 187, 188, 189, 190, 191, 192, 193, 194, 195, 196, 197, 198, 199, 200, 201, 202, 203, 204, 205, 206, 207, 208, 209, 210, 211, 212, 213, 214, 215, 216, 217, 218, 219, 220, 221, 222, 223, 224, 225, 226, 227, 228, 229, 230, 231, 232, 233, 234, 235, 236, 237, 238, 239, 240, 241, 242, 275, 276, 277, 278, 279, 280, 281, 282, 283, 284, 285, 286, 287, 288, 289, 290, 291, 292, 293, 294, 295, 296, 297, 298, 299, 300, 301, 302, 303, 304, 305, 306, 307, 308, 309, 310, 311, 312, 313, 314, 315, 316, 317, 318, 319, 320, 321, 322, 323, 324, 325, 326, 327, 328, 329, 330, 331, 332, 333, 334, 335, 336, 337, 338, 339, 340, 341, 342, 343, 344, 345, 346, 347, 348, 349, 350, 351, 352, 353, 354, 355, 356, 357, 358, 359, 360, 361, 362, 363, 364, 365, 366, 367, 368, 369, 370, 371, 372, 373, 374, 375, 376, 377, 378, 379, 380, 381, 382, 383, 384, 385, 386, 387, 388, 389, 390, 391, 392, 393, 394, 395, 396, 397, 398, 399, 400, 401, 402, 403, 404, 405, 406, 407, 408, 409, 410, 411, 412, 413, 414, 415, 416, 417, 418, 419, 420, 421, 422, 423, 424, 425, 426, 427, 428, 429, 430, 431, 432, 433, 434, 435, 436, 437, 438, 439, 440, 441, 442, 443, 444, 445, 446, 447, 448, 449, 450, 451, 452, 453, 454, 455, 456, 457, 458, 459, 460, 461, 462, 463, 464, 465, 466, 467, 468, 469, 470, 471, 472, 473, 474, 475, 476, 477, 478, 479, 480, 481, 482, 483, 484, 485, 486, 487, 488, 489, 490, 491, 492, 493, 494, 495, 496, 497, 498, 499, 500, 501, 502, 503, 504, 505, 506, 507, 508, 509, 510, 511, 512, 513, 514, 515, 516, 517, 518, 520, 521, 522, 523, 532, 533, 534, 535, 536, 537, 538, 539, 540, 541, 542, 543, 544, 545, 546, 547, 548, 549, 550, 551, 552, 553, 554, 555, 556], 1.0, 'REPLACE')
_m = ob_v_lantern.modifiers.new('Armature', 'ARMATURE')
ob_camera.location = (0.0, 0.0, 65.0)
ob_camera.rotation_euler = (1.571, -2.679e-15, -3.142)
ob_camera.scale = (10.24, 10.24, 10.24)
ob_camera.lineart.crease_threshold = 0.0
_c = ob_camera.constraints.new('COPY_LOCATION'); _c.name = 'Copy Location'
_c.active = False
ob_shape_root.location = (-1.084e-19, 26.55, 0.0)
ob_shape_root.lineart.crease_threshold = 0.0
ob_shape_lantern_handle.location = (0.0, -3.037, 0.0)
ob_shape_lantern_handle.lineart.crease_threshold = 0.0
ob_shape_lantern_base.location = (1.299e-07, -6.673, -0.01905)
ob_shape_lantern_base.lineart.crease_threshold = 0.0
ob_lamp.location = (4.076, 1.005, 5.904)
ob_lamp.rotation_euler = (0.6503, 0.05522, 1.866)
ob_lamp.lock_rotations_4d = False
ob_lamp.empty_display_type = 'ARROWS'
ob_lamp.color = (0.0, 0.0, 0.0, 0.0)
ob_lamp.lineart.crease_threshold = 0.0

# ---- collection membership
col_collection_1.objects.link(ob_spot)
col_collection_1.objects.link(ob_v_lantern)
col_collection_1.objects.link(ob_camera)
col_collection_11.objects.link(ob_shape_root)
col_collection_11.objects.link(ob_shape_lantern_handle)
col_collection_11.objects.link(ob_shape_lantern_base)
col_collection_20.objects.link(ob_lamp)

# ---- scene / render settings (as saved in the file)
scene.camera = ob_camera
scene.frame_start = 1; scene.frame_end = 250; scene.frame_set(0)
scene.render.engine = 'BLENDER_EEVEE_NEXT'
scene.render.image_settings.color_mode = 'RGB'
scene.render.image_settings.compression = 90
scene.render.resolution_x = 1024
scene.render.resolution_y = 768
scene.render.dither_intensity = 0.0
scene.cycles.use_denoising = False
scene.cycles.samples = 10
scene.cycles.sampling_pattern = 'TABULATED_SOBOL'
scene.cycles.light_sampling_threshold = 0.0
scene.cycles.use_adaptive_sampling = False
scene.cycles.use_light_tree = False
scene.cycles.blur_glossy = 0.0
scene.cycles.volume_bounces = 1
scene.cycles.pixel_filter_type = 'GAUSSIAN'
scene.cycles.sample_clamp_indirect = 0.0
scene.view_settings.view_transform = 'Standard'
bpy.context.view_layer.update()
